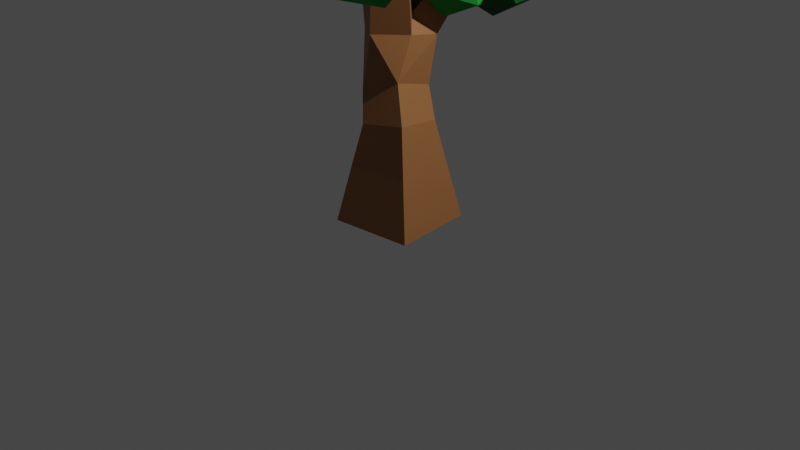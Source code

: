 # Source: LeafyTree2.blend  (saved by Blender 3.5.10; exported with 4.5.12 LTS)
import bpy
from mathutils import Matrix  # noqa: F401  (used for matrix-valued properties, if any)

bpy.ops.wm.read_factory_settings(use_empty=True)
scene = bpy.context.scene
scene.name = 'Scene'

# ---- collections
col_collection = bpy.data.collections.new('Collection'); scene.collection.children.link(col_collection)

# ---- materials (node trees are filled in below, after node groups)
mat_bark1 = bpy.data.materials.new('Bark1')
mat_bark1.use_transparent_shadow = False
mat_blue_spruce_001 = bpy.data.materials.new('Blue Spruce.001')
mat_blue_spruce_001.use_transparent_shadow = False
mat_pines = bpy.data.materials.new('Pines')
mat_pines.use_transparent_shadow = False
mat_dark_pine = bpy.data.materials.new('Dark Pine')
mat_dark_pine.use_transparent_shadow = False

# ---- material node trees
mat_bark1.use_nodes = True; mat_bark1.node_tree.nodes.clear()
_N = mat_bark1.node_tree.nodes; _L = mat_bark1.node_tree.links
n0 = _N.new('ShaderNodeBsdfPrincipled'); n0.name = 'Principled BSDF'; n0.location = (10, 300)
n0.distribution = 'GGX'
n0.subsurface_method = 'RANDOM_WALK_SKIN'
n0.inputs[0].default_value = (0.3032, 0.1254, 0.0419, 1.0)
n0.inputs[3].default_value = 1.45
n0.inputs[27].default_value = (0.0, 0.0, 0.0, 1.0)
n0.inputs[28].default_value = 1.0
n1 = _N.new('ShaderNodeOutputMaterial'); n1.name = 'Material Output'; n1.location = (300, 300)
_L.new(n0.outputs[0], n1.inputs[0])
n1.is_active_output = True
mat_blue_spruce_001.use_nodes = True; mat_blue_spruce_001.node_tree.nodes.clear()
_N = mat_blue_spruce_001.node_tree.nodes; _L = mat_blue_spruce_001.node_tree.links
n0 = _N.new('ShaderNodeBsdfPrincipled'); n0.name = 'Principled BSDF'; n0.location = (10, 300)
n0.distribution = 'GGX'
n0.subsurface_method = 'RANDOM_WALK_SKIN'
n0.inputs[0].default_value = (0.1839, 0.42, 0.1697, 1.0)
n0.inputs[2].default_value = 1.0
n0.inputs[3].default_value = 1.45
n0.inputs[27].default_value = (0.0, 0.0, 0.0, 1.0)
n0.inputs[28].default_value = 1.0
n1 = _N.new('ShaderNodeOutputMaterial'); n1.name = 'Material Output'; n1.location = (300, 300)
_L.new(n0.outputs[0], n1.inputs[0])
n1.is_active_output = True
mat_pines.use_nodes = True; mat_pines.node_tree.nodes.clear()
_N = mat_pines.node_tree.nodes; _L = mat_pines.node_tree.links
n0 = _N.new('ShaderNodeBsdfPrincipled'); n0.name = 'Principled BSDF'; n0.location = (10, 300)
n0.distribution = 'GGX'
n0.subsurface_method = 'RANDOM_WALK_SKIN'
n0.inputs[0].default_value = (0.00867, 0.2994, 0.03338, 1.0)
n0.inputs[2].default_value = 1.0
n0.inputs[3].default_value = 1.45
n0.inputs[27].default_value = (0.0, 0.0, 0.0, 1.0)
n0.inputs[28].default_value = 1.0
n1 = _N.new('ShaderNodeOutputMaterial'); n1.name = 'Material Output'; n1.location = (300, 300)
_L.new(n0.outputs[0], n1.inputs[0])
n1.is_active_output = True
mat_dark_pine.use_nodes = True; mat_dark_pine.node_tree.nodes.clear()
_N = mat_dark_pine.node_tree.nodes; _L = mat_dark_pine.node_tree.links
n0 = _N.new('ShaderNodeBsdfPrincipled'); n0.name = 'Principled BSDF'; n0.location = (10, 300)
n0.distribution = 'GGX'
n0.subsurface_method = 'RANDOM_WALK_SKIN'
n0.inputs[0].default_value = (0.0, 0.08898, 0.0088, 1.0)
n0.inputs[2].default_value = 1.0
n0.inputs[3].default_value = 1.45
n0.inputs[27].default_value = (0.0, 0.0, 0.0, 1.0)
n0.inputs[28].default_value = 1.0
n1 = _N.new('ShaderNodeOutputMaterial'); n1.name = 'Material Output'; n1.location = (300, 300)
_L.new(n0.outputs[0], n1.inputs[0])
n1.is_active_output = True

# ---- world
world_world = bpy.data.worlds.new('World'); scene.world = world_world
world_world.use_nodes = True; world_world.node_tree.nodes.clear()
_N = world_world.node_tree.nodes; _L = world_world.node_tree.links
n0 = _N.new('ShaderNodeOutputWorld'); n0.name = 'World Output'; n0.location = (300, 300)
n1 = _N.new('ShaderNodeBackground'); n1.name = 'Background'; n1.location = (10, 300)
n1.inputs[0].default_value = (0.05088, 0.05088, 0.05088, 1.0)
_L.new(n1.outputs[0], n0.inputs[0])
n0.is_active_output = True
world_world.color = (0.05088, 0.05088, 0.05088)
world_world.use_sun_shadow = False
world_world.sun_shadow_jitter_overblur = 0.0

# ---- cameras
cam_camera = bpy.data.cameras.new('Camera')
cam_camera.clip_end = 100.0
cam_camera.ortho_scale = 7.314

# ---- lights
light_light = bpy.data.lights.new('Light', 'POINT')
light_light.transmission_factor = 0.0
light_light.energy = 1000.0
light_light.shadow_soft_size = 0.1
light_light.shadow_maximum_resolution = 0.006
light_light.use_absolute_resolution = True

# ---- meshes
me_plane_003 = bpy.data.meshes.new('Plane.003')
me_plane_003.from_pydata([(-0.5439, -0.1858, -0.0005808), (-0.2136, 0.5626, -0.0005808), (0.5348, 0.2322, 0.003224), (0.2044, -0.5162, 0.003224), (-0.3096, -0.0928, 0.9398), (-0.1214, 0.3194, 0.8779), (0.2924, 0.1427, 0.9599), (0.1042, -0.2695, 1.022), (-0.6384, 0.87, 2.115), (-0.5194, 0.9367, 2.107), (-0.4817, 0.8846, 2.227), (-0.6007, 0.818, 2.236), (-0.9006, 1.644, 2.344), (-0.8561, 1.663, 2.339), (-0.8474, 1.655, 2.386), (-0.8919, 1.635, 2.391), (0.1681, -0.9007, 3.463), (0.0147, -0.9163, 3.456), (0.002215, -0.8566, 3.598), (0.1556, -0.841, 3.605), (0.1327, -1.666, 3.513), (0.07628, -1.671, 3.509), (0.07362, -1.684, 3.564), (0.1301, -1.679, 3.568), (0.1932, -2.083, 3.328), (0.1771, -2.085, 3.326), (0.1769, -2.093, 3.341), (0.193, -2.09, 3.343), (0.5963, 0.6485, 2.468), (0.6552, 0.5499, 2.478), (0.6079, 0.5319, 2.581), (0.549, 0.6305, 2.572), (1.064, 0.9997, 2.467), (1.121, 0.9416, 2.474), (1.138, 0.9678, 2.549), (1.081, 1.026, 2.542), (1.14, 1.077, 2.371), (1.195, 1.029, 2.374), (1.225, 1.067, 2.428), (1.17, 1.115, 2.425), (0.2117, -0.05691, 3.275), (0.24, -0.1214, 3.286), (0.197, -0.1309, 3.342), (0.1686, -0.06642, 3.331), (0.5502, 0.1707, 3.364), (0.5643, 0.1563, 3.369), (0.5653, 0.1634, 3.388), (0.5512, 0.1778, 3.384), (0.6269, 0.2491, 3.276), (0.6399, 0.2394, 3.278), (0.6448, 0.2488, 3.29), (0.6318, 0.2585, 3.288), (-0.4077, -0.1311, 0.5525), (-0.1622, 0.4251, 0.5525), (0.3939, 0.1796, 0.5553), (0.1484, -0.3766, 0.5553), (-0.3488, 0.03319, 1.213), (-0.1668, 0.395, 1.103), (0.2013, 0.2542, 1.248), (0.01932, -0.1076, 1.358), (-0.4734, 0.4943, 1.645), (-0.235, 0.657, 1.645), (-0.09987, 0.4699, 1.879), (-0.342, 0.3017, 1.864), (-0.5384, 0.6415, 1.828), (-0.3483, 0.7712, 1.828), (-0.2611, 0.6434, 1.998), (-0.4512, 0.5137, 1.998), (-0.5932, 0.7656, 1.982), (-0.4439, 0.8675, 1.982), (-0.3754, 0.7671, 2.116), (-0.5247, 0.6652, 2.116), (-0.6904, 1.026, 2.161), (-0.5825, 1.073, 2.149), (-0.5613, 1.053, 2.263), (-0.6692, 1.006, 2.275), (-0.7239, 1.124, 2.19), (-0.6261, 1.167, 2.179), (-0.6069, 1.149, 2.283), (-0.7047, 1.106, 2.294), (-0.7522, 1.207, 2.214), (-0.6629, 1.246, 2.205), (-0.6454, 1.229, 2.299), (-0.7346, 1.191, 2.309), (-0.7775, 1.282, 2.236), (-0.6959, 1.317, 2.228), (-0.6798, 1.302, 2.314), (-0.7615, 1.267, 2.323), (-0.8008, 1.35, 2.257), (-0.7263, 1.383, 2.249), (-0.7116, 1.369, 2.328), (-0.7862, 1.337, 2.336), (-0.8227, 1.415, 2.276), (-0.7548, 1.444, 2.268), (-0.7414, 1.432, 2.341), (-0.8094, 1.402, 2.348), (-0.8435, 1.476, 2.294), (-0.7817, 1.503, 2.287), (-0.7696, 1.491, 2.353), (-0.8313, 1.464, 2.359), (-0.8633, 1.534, 2.311), (-0.8075, 1.558, 2.305), (-0.7966, 1.548, 2.364), (-0.8523, 1.524, 2.37), (-0.8823, 1.59, 2.328), (-0.8323, 1.612, 2.322), (-0.8224, 1.602, 2.375), (-0.8724, 1.58, 2.381), (0.1052, 0.0198, 1.759), (-0.2427, -0.06142, 1.759), (0.02794, 0.3506, 1.869), (0.1111, -0.05685, 2.03), (-0.2141, -0.1328, 2.03), (-0.2862, 0.1764, 2.133), (0.03888, 0.2523, 2.133), (0.1165, -0.1278, 2.281), (-0.1875, -0.1987, 2.281), (-0.255, 0.09035, 2.377), (0.04899, 0.1613, 2.377), (0.1217, -0.1952, 2.519), (-0.1623, -0.2615, 2.519), (-0.2254, 0.00854, 2.61), (0.05861, 0.07484, 2.61), (0.1373, -0.3955, 2.864), (-0.1225, -0.4392, 2.864), (-0.1538, -0.2535, 3.048), (0.106, -0.2098, 3.048), (0.1575, -0.538, 3.016), (-0.09455, -0.581, 3.017), (-0.1253, -0.4001, 3.195), (0.1271, -0.3576, 3.195), (0.1673, -0.6968, 3.202), (-0.04974, -0.7363, 3.208), (-0.08619, -0.5628, 3.35), (0.1443, -0.5196, 3.347), (0.1654, -0.8288, 3.369), (-0.005439, -0.8582, 3.372), (-0.03683, -0.7231, 3.488), (0.1508, -0.6878, 3.487), (0.1627, -1.082, 3.468), (0.02657, -1.081, 3.461), (0.01239, -1.098, 3.601), (0.16, -1.098, 3.612), (0.163, -1.243, 3.472), (0.03283, -1.24, 3.466), (0.02262, -1.252, 3.597), (0.1573, -1.255, 3.606), (0.1586, -1.387, 3.481), (0.04229, -1.385, 3.474), (0.03455, -1.39, 3.59), (0.1521, -1.391, 3.598), (0.1502, -1.497, 3.491), (0.05404, -1.499, 3.485), (0.04811, -1.498, 3.582), (0.1443, -1.496, 3.588), (0.1414, -1.589, 3.502), (0.06574, -1.591, 3.497), (0.06108, -1.59, 3.573), (0.1367, -1.589, 3.578), (0.1434, -1.74, 3.479), (0.09507, -1.747, 3.475), (0.09439, -1.769, 3.519), (0.1427, -1.761, 3.523), (0.15, -1.785, 3.459), (0.106, -1.792, 3.455), (0.1054, -1.812, 3.495), (0.1494, -1.805, 3.499), (0.1555, -1.823, 3.442), (0.1151, -1.83, 3.439), (0.1145, -1.848, 3.476), (0.1549, -1.842, 3.479), (0.1604, -1.857, 3.428), (0.1231, -1.863, 3.424), (0.1226, -1.88, 3.458), (0.1599, -1.874, 3.462), (0.1649, -1.888, 3.414), (0.1305, -1.893, 3.411), (0.13, -1.909, 3.442), (0.1644, -1.903, 3.445), (0.169, -1.916, 3.401), (0.1373, -1.921, 3.399), (0.1369, -1.936, 3.427), (0.1686, -1.931, 3.43), (0.1729, -1.943, 3.39), (0.1437, -1.948, 3.387), (0.1433, -1.961, 3.413), (0.1725, -1.956, 3.416), (0.1766, -1.969, 3.378), (0.1499, -1.973, 3.376), (0.1495, -1.985, 3.4), (0.1763, -1.981, 3.403), (0.1802, -1.993, 3.367), (0.1557, -1.997, 3.365), (0.1554, -2.008, 3.387), (0.1799, -2.004, 3.39), (0.1836, -2.017, 3.357), (0.1613, -2.02, 3.355), (0.161, -2.03, 3.375), (0.1833, -2.027, 3.377), (0.1869, -2.04, 3.347), (0.1668, -2.043, 3.345), (0.1665, -2.052, 3.364), (0.1866, -2.049, 3.365), (0.1901, -2.062, 3.337), (0.172, -2.064, 3.336), (0.1718, -2.073, 3.352), (0.1899, -2.07, 3.354), (0.1421, 0.5433, 1.715), (0.2689, 0.2696, 1.715), (0.05269, 0.1694, 1.9), (0.2653, 0.5739, 1.915), (0.3719, 0.3438, 1.915), (0.1902, 0.2596, 2.071), (0.08361, 0.4896, 2.071), (0.3677, 0.5993, 2.081), (0.4575, 0.4056, 2.081), (0.3045, 0.3346, 2.212), (0.2147, 0.5283, 2.212), (0.4586, 0.6218, 2.229), (0.5334, 0.4603, 2.229), (0.4058, 0.4012, 2.338), (0.331, 0.5627, 2.338), (0.5417, 0.6424, 2.364), (0.6029, 0.5104, 2.364), (0.4986, 0.4621, 2.453), (0.4374, 0.5941, 2.453), (0.6661, 0.7017, 2.461), (0.7333, 0.6171, 2.474), (0.728, 0.6284, 2.582), (0.6607, 0.7131, 2.569), (0.7441, 0.7603, 2.462), (0.8081, 0.6797, 2.473), (0.803, 0.6905, 2.576), (0.739, 0.7711, 2.565), (0.8163, 0.8146, 2.462), (0.8773, 0.7377, 2.473), (0.8724, 0.748, 2.571), (0.8114, 0.8249, 2.56), (0.8849, 0.8661, 2.462), (0.9431, 0.7928, 2.473), (0.9385, 0.8027, 2.566), (0.8803, 0.876, 2.556), (0.951, 0.9158, 2.462), (1.006, 0.8459, 2.473), (1.002, 0.8553, 2.562), (0.9466, 0.9252, 2.552), (1.015, 0.9641, 2.463), (1.068, 0.8975, 2.472), (1.064, 0.9064, 2.557), (1.011, 0.973, 2.548), (1.084, 1.02, 2.439), (1.143, 0.9687, 2.442), (1.176, 1.01, 2.5), (1.117, 1.061, 2.497), (1.112, 1.049, 2.405), (1.169, 0.9992, 2.408), (1.201, 1.039, 2.463), (1.144, 1.088, 2.461), (0.1191, -0.02111, 2.966), (0.1728, -0.2015, 2.966), (0.01035, -0.2498, 3.048), (-0.04335, -0.06947, 3.048), (0.1606, -0.03267, 3.094), (0.2012, -0.1691, 3.094), (0.07837, -0.2057, 3.156), (0.03775, -0.06925, 3.156), (0.1948, -0.04219, 3.2), (0.2246, -0.1424, 3.2), (0.1344, -0.1693, 3.245), (0.1045, -0.06907, 3.245), (0.2756, -0.01374, 3.288), (0.3085, -0.06183, 3.302), (0.2931, -0.05593, 3.359), (0.2602, -0.007842, 3.346), (0.3217, 0.0173, 3.301), (0.351, -0.0256, 3.313), (0.3372, -0.02034, 3.364), (0.3079, 0.02256, 3.352), (0.3599, 0.04304, 3.311), (0.3862, 0.004444, 3.322), (0.3739, 0.009176, 3.368), (0.3475, 0.04777, 3.357), (0.3937, 0.06584, 3.32), (0.4175, 0.03106, 3.33), (0.4063, 0.03533, 3.372), (0.3826, 0.07011, 3.362), (0.4246, 0.08669, 3.329), (0.446, 0.05539, 3.338), (0.436, 0.05923, 3.375), (0.4146, 0.09052, 3.366), (0.4534, 0.1061, 3.336), (0.4726, 0.07804, 3.344), (0.4636, 0.08148, 3.378), (0.4445, 0.1095, 3.37), (0.4806, 0.1244, 3.344), (0.4977, 0.09939, 3.351), (0.4897, 0.1025, 3.381), (0.4726, 0.1274, 3.374), (0.5064, 0.1418, 3.351), (0.5215, 0.1197, 3.357), (0.5144, 0.1224, 3.383), (0.4993, 0.1445, 3.377), (0.531, 0.1584, 3.357), (0.5442, 0.1391, 3.363), (0.5381, 0.1414, 3.386), (0.5249, 0.1607, 3.381), (0.559, 0.1799, 3.353), (0.5748, 0.168, 3.356), (0.5808, 0.1796, 3.371), (0.565, 0.1915, 3.368), (0.5697, 0.1909, 3.341), (0.5851, 0.1793, 3.343), (0.591, 0.1906, 3.358), (0.5756, 0.2021, 3.355), (0.5799, 0.2012, 3.329), (0.5949, 0.19, 3.332), (0.6005, 0.2009, 3.346), (0.5856, 0.2122, 3.343), (0.5897, 0.2112, 3.318), (0.6043, 0.2003, 3.32), (0.6098, 0.2109, 3.334), (0.5952, 0.2219, 3.332), (0.5993, 0.221, 3.307), (0.6134, 0.2104, 3.309), (0.6188, 0.2207, 3.323), (0.6047, 0.2313, 3.32), (0.6087, 0.2305, 3.296), (0.6224, 0.2202, 3.299), (0.6276, 0.2302, 3.312), (0.6139, 0.2405, 3.309), (0.6179, 0.2399, 3.286), (0.6312, 0.2298, 3.288), (0.6363, 0.2396, 3.301), (0.6229, 0.2496, 3.299), (0.1052, 0.0198, 1.759), (-0.2427, -0.06142, 1.759), (-0.342, 0.3017, 1.864), (0.02794, 0.3506, 1.869), (0.106, -0.2098, 3.048), (-0.1538, -0.2535, 3.048), (-0.1225, -0.4392, 2.864), (0.1373, -0.3955, 2.864), (-0.09987, 0.4699, 1.879), (0.05269, 0.1694, 1.9), (0.2689, 0.2696, 1.715), (0.1421, 0.5433, 1.715), (-0.04335, -0.06947, 3.048), (0.01035, -0.2498, 3.048), (0.1728, -0.2015, 2.966), (0.1191, -0.02111, 2.966), (-0.6331, 1.648, 2.518), (-1.072, 1.784, 2.488), (-0.9586, 1.432, 2.763), (-0.6286, 1.188, 2.553), (-0.5385, 1.39, 2.148), (-0.8128, 1.758, 2.108), (-1.34, 1.409, 2.504), (-1.065, 1.04, 2.544), (-0.8055, 1.014, 2.164), (-0.9194, 1.366, 1.889), (-1.249, 1.61, 2.099), (-1.245, 1.151, 2.134), (-0.03154, -1.751, 3.296), (-0.1066, -1.423, 3.243), (0.2165, -1.53, 3.221), (0.2655, -1.766, 3.462), (-0.02725, -1.806, 3.632), (-0.2572, -1.594, 3.496), (0.1441, -1.235, 3.376), (0.3741, -1.447, 3.512), (0.2235, -1.617, 3.766), (-0.09963, -1.511, 3.787), (-0.1487, -1.274, 3.546), (0.1484, -1.289, 3.713), (-0.112, -2.311, 3.097), (-0.1713, -2.191, 3.538), (-0.4417, -2.01, 3.212), (-0.1832, -1.936, 2.837), (0.2468, -2.073, 2.932), (0.2542, -2.23, 3.365), (-0.2792, -1.743, 3.551), (-0.2866, -1.586, 3.118), (0.139, -1.625, 2.945), (0.4093, -1.806, 3.271), (0.1508, -1.88, 3.646), (0.07961, -1.505, 3.386), (0.4664, -1.349, 2.657), (0.407, -1.23, 3.098), (0.1367, -1.048, 2.772), (0.3951, -0.9749, 2.398), (0.8252, -1.111, 2.492), (0.8325, -1.269, 2.925), (0.2991, -0.7818, 3.112), (0.2918, -0.6243, 2.678), (0.7173, -0.6633, 2.505), (0.9876, -0.845, 2.832), (0.7292, -0.9182, 3.206), (0.658, -0.544, 2.947), (0.05624, -1.556, 3.099), (0.2805, -1.79, 3.649), (-0.03397, -1.235, 3.643), (0.128, -0.9216, 3.111), (0.5425, -1.284, 2.788), (0.6368, -1.82, 3.12), (0.4908, -1.3, 4.001), (0.3965, -0.7638, 3.668), (0.7528, -0.7943, 3.139), (1.067, -1.35, 3.145), (0.9054, -1.663, 3.677), (0.9771, -1.028, 3.689), (0.549, -0.5053, 2.781), (0.3102, -1.227, 2.958), (0.1652, -0.93, 2.251), (0.0008698, -0.1718, 2.337), (0.04434, -0.0005161, 3.097), (0.2355, -0.6528, 3.481), (-0.3854, -1.34, 2.622), (-0.5766, -0.6876, 2.239), (-0.6513, -0.1132, 2.762), (-0.5063, -0.4104, 3.469), (-0.342, -1.169, 3.383), (-0.8901, -0.8351, 2.938), (-0.1509, -1.506, 3.397), (-0.2103, -1.387, 3.838), (-0.4806, -1.205, 3.512), (-0.2222, -1.132, 3.137), (0.2079, -1.268, 3.232), (0.2152, -1.426, 3.665), (-0.3182, -0.9388, 3.851), (-0.3255, -0.7813, 3.418), (0.1, -0.8203, 3.245), (0.3703, -1.002, 3.571), (0.1119, -1.075, 3.946), (0.04067, -0.701, 3.686), (-0.3107, -1.073, 3.759), (0.04578, -0.5949, 3.882), (-0.4574, -0.5214, 3.547), (-0.5193, -1.011, 3.191), (-0.05426, -1.387, 3.305), (0.2949, -1.13, 3.733), (0.05754, -0.2375, 3.389), (-0.2917, -0.4947, 2.962), (-0.0425, -1.03, 2.812), (0.4607, -1.103, 3.147), (0.5225, -0.6135, 3.504), (0.314, -0.5516, 2.935), (0.1291, -0.3542, 3.058), (0.06981, -0.2349, 3.499), (-0.2005, -0.0532, 3.173), (0.05793, 0.02004, 2.798), (0.488, -0.1164, 2.893), (0.4953, -0.2739, 3.326), (-0.03808, 0.2132, 3.512), (-0.04542, 0.3707, 3.079), (0.3801, 0.3317, 2.906), (0.6504, 0.15, 3.233), (0.392, 0.07675, 3.607), (0.3208, 0.451, 3.348), (0.4635, 0.3157, 3.39), (0.4479, 0.1312, 3.507), (0.6177, 0.2661, 3.538), (0.6748, 0.3481, 3.343), (0.5403, 0.2639, 3.192), (0.4001, 0.1299, 3.294), (0.6496, 0.04949, 3.532), (0.7898, 0.1835, 3.431), (0.742, 0.1822, 3.217), (0.5722, 0.04735, 3.186), (0.5151, -0.03468, 3.381), (0.7264, -0.00233, 3.334), (-0.5303, 0.7671, 2.902), (-0.389, 0.9092, 2.327), (-0.6279, 0.3642, 2.456), (-0.3977, 0.1792, 2.989), (-0.01659, 0.6099, 3.189), (-0.01122, 1.061, 2.78), (-0.1692, 0.409, 2.058), (-0.1745, -0.04215, 2.467), (0.2033, 0.1097, 2.92), (0.4422, 0.6547, 2.791), (0.212, 0.8397, 2.258), (0.3445, 0.2517, 2.345), (-0.4578, -0.1471, 3.256), (-0.3397, -0.4547, 2.934), (-0.02111, -0.2913, 3.224), (-0.1118, 0.1545, 3.299), (-0.4864, 0.2666, 3.055), (-0.6273, -0.11, 2.829), (0.07932, -0.3433, 2.777), (0.2202, 0.03328, 3.003), (-0.06739, 0.378, 2.898), (-0.386, 0.2146, 2.608), (-0.2953, -0.2312, 2.533), (0.05071, 0.07038, 2.576), (0.4869, 0.5029, 2.668), (0.1094, 0.6872, 2.478), (0.131, 0.233, 2.554), (0.5622, 0.09441, 2.468), (0.8071, 0.463, 2.339), (0.5273, 0.8293, 2.345), (-0.04865, 0.3926, 2.161), (0.2311, 0.02621, 2.154), (0.649, 0.1683, 2.021), (0.6275, 0.6225, 1.945), (0.1963, 0.7611, 2.031), (0.2715, 0.3526, 1.831), (0.6738, 0.3551, 2.855), (0.7623, 0.1246, 2.614), (1.001, 0.2471, 2.831), (0.9331, 0.5811, 2.887), (0.6523, 0.6651, 2.704), (0.5468, 0.3829, 2.535), (1.076, 0.2081, 2.496), (1.182, 0.4903, 2.665), (0.9663, 0.7486, 2.587), (0.7276, 0.6261, 2.369), (0.7955, 0.2921, 2.313), (1.055, 0.5181, 2.345), (0.7006, 0.1497, 2.582), (0.2549, 0.5568, 2.662), (0.3529, 0.317, 2.111), (0.954, 0.2526, 2.038), (1.227, 0.4526, 2.544), (0.7954, 0.6406, 2.929), (0.2329, 0.9113, 2.167), (0.665, 0.7232, 1.781), (1.205, 0.807, 2.049), (1.107, 1.047, 2.6), (0.5063, 1.111, 2.673), (0.7598, 1.214, 2.129), (0.9781, 1.223, 2.464), (0.9993, 1.034, 2.573), (1.102, 1.214, 2.645), (1.171, 1.326, 2.47), (1.111, 1.216, 2.29), (1.005, 1.036, 2.354), (1.205, 1.021, 2.646), (1.311, 1.201, 2.582), (1.317, 1.203, 2.363), (1.215, 1.023, 2.292), (1.146, 0.9106, 2.466), (1.338, 1.014, 2.472), (0.2767, 1.258, 3.224), (0.0007004, 1.954, 3.004), (-0.2507, 1.305, 2.651), (0.3542, 0.8158, 2.586), (0.9795, 1.163, 2.899), (0.761, 1.866, 3.157), (-0.09237, 1.942, 2.229), (0.1261, 1.239, 1.971), (0.8864, 1.151, 2.124), (1.138, 1.8, 2.477), (0.5329, 2.289, 2.542), (0.6104, 1.847, 1.903), (-0.9347, 1.058, 2.508), (-1.012, 0.6307, 2.352), (-0.7823, 0.6943, 2.747), (-0.5148, 1.067, 2.698), (-0.5789, 1.233, 2.273), (-0.886, 0.9636, 2.059), (-0.6395, 0.3755, 2.446), (-0.3323, 0.6448, 2.66), (-0.2066, 0.9777, 2.367), (-0.436, 0.9141, 1.972), (-0.7036, 0.5419, 2.021), (-0.2837, 0.5506, 2.211), (-0.7432, 0.9116, 2.041), (-0.2709, 0.5093, 1.922), (-0.5598, 0.4997, 2.484), (-0.6955, 1.096, 2.644), (-0.4905, 1.474, 2.181), (-0.2281, 1.111, 1.735), (0.06875, 0.4447, 2.451), (-0.1937, 0.807, 2.897), (-0.1509, 1.409, 2.71), (0.138, 1.419, 2.148), (0.2738, 0.8227, 1.988), (0.3215, 1.007, 2.59)], [], [(260, 125, 124), (209, 343, 342, 110), (53, 54, 2, 1), (52, 53, 1, 0), (108, 109, 59), (109, 56, 59), (51, 50, 49, 48), (39, 38, 37, 36), (27, 26, 25, 24), (61, 207, 57), (207, 58, 57), (207, 208, 58), (126, 347, 346, 261), (261, 346, 349, 258), (209, 108, 208), (209, 109, 108), (260, 338, 341, 123), (110, 342, 345, 207), (120, 123, 124), (207, 345, 344, 208), (62, 207, 61), (62, 110, 207), (62, 209, 110), (62, 63, 209), (208, 344, 343, 209), (60, 61, 57, 56), (125, 261, 121), (261, 122, 121), (63, 60, 56, 109), (119, 123, 120), (123, 341, 340, 124), (124, 340, 339, 338, 260), (209, 334, 335, 109), (126, 125, 260), (126, 261, 125), (109, 335, 336, 63), (15, 14, 13, 12), (258, 122, 261), (63, 336, 337, 334, 209), (0, 1, 2, 3), (208, 108, 59, 58), (125, 121, 120, 124), (122, 259, 123, 119), (258, 126, 259, 122), (126, 260, 123, 259), (54, 55, 3, 2), (55, 52, 0, 3), (4, 5, 53, 52), (5, 6, 54, 53), (6, 7, 55, 54), (7, 4, 52, 55), (56, 57, 5, 4), (57, 58, 6, 5), (58, 59, 7, 6), (59, 56, 4, 7), (64, 65, 61, 60), (65, 66, 62, 61), (66, 67, 63, 62), (67, 64, 60, 63), (68, 69, 65, 64), (69, 70, 66, 65), (70, 71, 67, 66), (71, 68, 64, 67), (8, 9, 69, 68), (9, 10, 70, 69), (10, 11, 71, 70), (11, 8, 68, 71), (72, 73, 9, 8), (73, 74, 10, 9), (74, 75, 11, 10), (75, 72, 8, 11), (76, 77, 73, 72), (77, 78, 74, 73), (78, 79, 75, 74), (79, 76, 72, 75), (80, 81, 77, 76), (81, 82, 78, 77), (82, 83, 79, 78), (83, 80, 76, 79), (84, 85, 81, 80), (85, 86, 82, 81), (86, 87, 83, 82), (87, 84, 80, 83), (88, 89, 85, 84), (89, 90, 86, 85), (90, 91, 87, 86), (91, 88, 84, 87), (92, 93, 89, 88), (93, 94, 90, 89), (94, 95, 91, 90), (95, 92, 88, 91), (96, 97, 93, 92), (97, 98, 94, 93), (98, 99, 95, 94), (99, 96, 92, 95), (100, 101, 97, 96), (101, 102, 98, 97), (102, 103, 99, 98), (103, 100, 96, 99), (104, 105, 101, 100), (105, 106, 102, 101), (106, 107, 103, 102), (107, 104, 100, 103), (12, 13, 105, 104), (13, 14, 106, 105), (14, 15, 107, 106), (15, 12, 104, 107), (111, 112, 335, 334), (112, 113, 336, 335), (113, 114, 337, 336), (114, 111, 334, 337), (115, 116, 112, 111), (116, 117, 113, 112), (117, 118, 114, 113), (118, 115, 111, 114), (119, 120, 116, 115), (120, 121, 117, 116), (121, 122, 118, 117), (122, 119, 115, 118), (127, 128, 340, 341), (128, 129, 339, 340), (129, 130, 338, 339), (130, 127, 341, 338), (131, 132, 128, 127), (132, 133, 129, 128), (133, 134, 130, 129), (134, 131, 127, 130), (135, 136, 132, 131), (136, 137, 133, 132), (137, 138, 134, 133), (138, 135, 131, 134), (16, 17, 136, 135), (17, 18, 137, 136), (18, 19, 138, 137), (19, 16, 135, 138), (139, 140, 17, 16), (140, 141, 18, 17), (141, 142, 19, 18), (142, 139, 16, 19), (143, 144, 140, 139), (144, 145, 141, 140), (145, 146, 142, 141), (146, 143, 139, 142), (147, 148, 144, 143), (148, 149, 145, 144), (149, 150, 146, 145), (150, 147, 143, 146), (151, 152, 148, 147), (152, 153, 149, 148), (153, 154, 150, 149), (154, 151, 147, 150), (155, 156, 152, 151), (156, 157, 153, 152), (157, 158, 154, 153), (158, 155, 151, 154), (20, 21, 156, 155), (21, 22, 157, 156), (22, 23, 158, 157), (23, 20, 155, 158), (159, 160, 21, 20), (160, 161, 22, 21), (161, 162, 23, 22), (162, 159, 20, 23), (163, 164, 160, 159), (164, 165, 161, 160), (165, 166, 162, 161), (166, 163, 159, 162), (167, 168, 164, 163), (168, 169, 165, 164), (169, 170, 166, 165), (170, 167, 163, 166), (171, 172, 168, 167), (172, 173, 169, 168), (173, 174, 170, 169), (174, 171, 167, 170), (175, 176, 172, 171), (176, 177, 173, 172), (177, 178, 174, 173), (178, 175, 171, 174), (179, 180, 176, 175), (180, 181, 177, 176), (181, 182, 178, 177), (182, 179, 175, 178), (183, 184, 180, 179), (184, 185, 181, 180), (185, 186, 182, 181), (186, 183, 179, 182), (187, 188, 184, 183), (188, 189, 185, 184), (189, 190, 186, 185), (190, 187, 183, 186), (191, 192, 188, 187), (192, 193, 189, 188), (193, 194, 190, 189), (194, 191, 187, 190), (195, 196, 192, 191), (196, 197, 193, 192), (197, 198, 194, 193), (198, 195, 191, 194), (199, 200, 196, 195), (200, 201, 197, 196), (201, 202, 198, 197), (202, 199, 195, 198), (203, 204, 200, 199), (204, 205, 201, 200), (205, 206, 202, 201), (206, 203, 199, 202), (24, 25, 204, 203), (25, 26, 205, 204), (26, 27, 206, 205), (27, 24, 203, 206), (210, 211, 344, 345), (211, 212, 343, 344), (212, 213, 342, 343), (213, 210, 345, 342), (214, 215, 211, 210), (215, 216, 212, 211), (216, 217, 213, 212), (217, 214, 210, 213), (218, 219, 215, 214), (219, 220, 216, 215), (220, 221, 217, 216), (221, 218, 214, 217), (222, 223, 219, 218), (223, 224, 220, 219), (224, 225, 221, 220), (225, 222, 218, 221), (28, 29, 223, 222), (29, 30, 224, 223), (30, 31, 225, 224), (31, 28, 222, 225), (226, 227, 29, 28), (227, 228, 30, 29), (228, 229, 31, 30), (229, 226, 28, 31), (230, 231, 227, 226), (231, 232, 228, 227), (232, 233, 229, 228), (233, 230, 226, 229), (234, 235, 231, 230), (235, 236, 232, 231), (236, 237, 233, 232), (237, 234, 230, 233), (238, 239, 235, 234), (239, 240, 236, 235), (240, 241, 237, 236), (241, 238, 234, 237), (242, 243, 239, 238), (243, 244, 240, 239), (244, 245, 241, 240), (245, 242, 238, 241), (246, 247, 243, 242), (247, 248, 244, 243), (248, 249, 245, 244), (249, 246, 242, 245), (32, 33, 247, 246), (33, 34, 248, 247), (34, 35, 249, 248), (35, 32, 246, 249), (250, 251, 33, 32), (251, 252, 34, 33), (252, 253, 35, 34), (253, 250, 32, 35), (254, 255, 251, 250), (255, 256, 252, 251), (256, 257, 253, 252), (257, 254, 250, 253), (36, 37, 255, 254), (37, 38, 256, 255), (38, 39, 257, 256), (39, 36, 254, 257), (264, 265, 346, 347), (265, 262, 349, 346), (266, 267, 263, 262), (267, 268, 264, 263), (268, 269, 265, 264), (269, 266, 262, 265), (40, 41, 267, 266), (41, 42, 268, 267), (42, 43, 269, 268), (43, 40, 266, 269), (270, 271, 41, 40), (271, 272, 42, 41), (272, 273, 43, 42), (273, 270, 40, 43), (274, 275, 271, 270), (275, 276, 272, 271), (276, 277, 273, 272), (277, 274, 270, 273), (278, 279, 275, 274), (279, 280, 276, 275), (280, 281, 277, 276), (281, 278, 274, 277), (282, 283, 279, 278), (283, 284, 280, 279), (284, 285, 281, 280), (285, 282, 278, 281), (286, 287, 283, 282), (287, 288, 284, 283), (288, 289, 285, 284), (289, 286, 282, 285), (290, 291, 287, 286), (291, 292, 288, 287), (292, 293, 289, 288), (293, 290, 286, 289), (294, 295, 291, 290), (295, 296, 292, 291), (296, 297, 293, 292), (297, 294, 290, 293), (298, 299, 295, 294), (299, 300, 296, 295), (300, 301, 297, 296), (301, 298, 294, 297), (302, 303, 299, 298), (303, 304, 300, 299), (304, 305, 301, 300), (305, 302, 298, 301), (44, 45, 303, 302), (45, 46, 304, 303), (46, 47, 305, 304), (47, 44, 302, 305), (306, 307, 45, 44), (307, 308, 46, 45), (308, 309, 47, 46), (309, 306, 44, 47), (310, 311, 307, 306), (311, 312, 308, 307), (312, 313, 309, 308), (313, 310, 306, 309), (314, 315, 311, 310), (315, 316, 312, 311), (316, 317, 313, 312), (317, 314, 310, 313), (318, 319, 315, 314), (319, 320, 316, 315), (320, 321, 317, 316), (321, 318, 314, 317), (322, 323, 319, 318), (323, 324, 320, 319), (324, 325, 321, 320), (325, 322, 318, 321), (326, 327, 323, 322), (327, 328, 324, 323), (328, 329, 325, 324), (329, 326, 322, 325), (330, 331, 327, 326), (331, 332, 328, 327), (332, 333, 329, 328), (333, 330, 326, 329), (48, 49, 331, 330), (49, 50, 332, 331), (50, 51, 333, 332), (51, 48, 330, 333), (348, 349, 262, 263), (264, 260, 338, 348, 263), (350, 351, 352), (351, 350, 355), (350, 352, 353), (350, 353, 354), (350, 354, 355), (351, 355, 360), (352, 351, 356), (353, 352, 357), (354, 353, 358), (355, 354, 359), (351, 360, 356), (352, 356, 357), (353, 357, 358), (354, 358, 359), (355, 359, 360), (356, 360, 361), (357, 356, 361), (358, 357, 361), (359, 358, 361), (360, 359, 361), (362, 363, 364), (363, 362, 367), (362, 364, 365), (362, 365, 366), (362, 366, 367), (363, 367, 372), (364, 363, 368), (365, 364, 369), (366, 365, 370), (367, 366, 371), (363, 372, 368), (364, 368, 369), (365, 369, 370), (366, 370, 371), (367, 371, 372), (368, 372, 373), (369, 368, 373), (370, 369, 373), (371, 370, 373), (372, 371, 373), (374, 375, 376), (375, 374, 379), (374, 376, 377), (374, 377, 378), (374, 378, 379), (375, 379, 384), (376, 375, 380), (377, 376, 381), (378, 377, 382), (379, 378, 383), (375, 384, 380), (376, 380, 381), (377, 381, 382), (378, 382, 383), (379, 383, 384), (380, 384, 385), (381, 380, 385), (382, 381, 385), (383, 382, 385), (384, 383, 385), (386, 387, 388), (387, 386, 391), (386, 388, 389), (386, 389, 390), (386, 390, 391), (387, 391, 396), (388, 387, 392), (389, 388, 393), (390, 389, 394), (391, 390, 395), (387, 396, 392), (388, 392, 393), (389, 393, 394), (390, 394, 395), (391, 395, 396), (392, 396, 397), (393, 392, 397), (394, 393, 397), (395, 394, 397), (396, 395, 397), (398, 399, 400), (399, 398, 403), (398, 400, 401), (398, 401, 402), (398, 402, 403), (399, 403, 408), (400, 399, 404), (401, 400, 405), (402, 401, 406), (403, 402, 407), (399, 408, 404), (400, 404, 405), (401, 405, 406), (402, 406, 407), (403, 407, 408), (404, 408, 409), (405, 404, 409), (406, 405, 409), (407, 406, 409), (408, 407, 409), (410, 411, 412), (411, 410, 415), (410, 412, 413), (410, 413, 414), (410, 414, 415), (411, 415, 420), (412, 411, 416), (413, 412, 417), (414, 413, 418), (415, 414, 419), (411, 420, 416), (412, 416, 417), (413, 417, 418), (414, 418, 419), (415, 419, 420), (416, 420, 421), (417, 416, 421), (418, 417, 421), (419, 418, 421), (420, 419, 421), (422, 423, 424), (423, 422, 427), (422, 424, 425), (422, 425, 426), (422, 426, 427), (423, 427, 432), (424, 423, 428), (425, 424, 429), (426, 425, 430), (427, 426, 431), (423, 432, 428), (424, 428, 429), (425, 429, 430), (426, 430, 431), (427, 431, 432), (428, 432, 433), (429, 428, 433), (430, 429, 433), (431, 430, 433), (432, 431, 433), (434, 435, 436), (435, 434, 439), (434, 436, 437), (434, 437, 438), (434, 438, 439), (435, 439, 444), (436, 435, 440), (437, 436, 441), (438, 437, 442), (439, 438, 443), (435, 444, 440), (436, 440, 441), (437, 441, 442), (438, 442, 443), (439, 443, 444), (440, 444, 445), (441, 440, 445), (442, 441, 445), (443, 442, 445), (444, 443, 445), (446, 447, 448), (447, 446, 451), (446, 448, 449), (446, 449, 450), (446, 450, 451), (447, 451, 456), (448, 447, 452), (449, 448, 453), (450, 449, 454), (451, 450, 455), (447, 456, 452), (448, 452, 453), (449, 453, 454), (450, 454, 455), (451, 455, 456), (452, 456, 457), (453, 452, 457), (454, 453, 457), (455, 454, 457), (456, 455, 457), (458, 459, 460), (459, 458, 463), (458, 460, 461), (458, 461, 462), (458, 462, 463), (459, 463, 468), (460, 459, 464), (461, 460, 465), (462, 461, 466), (463, 462, 467), (459, 468, 464), (460, 464, 465), (461, 465, 466), (462, 466, 467), (463, 467, 468), (464, 468, 469), (465, 464, 469), (466, 465, 469), (467, 466, 469), (468, 467, 469), (470, 471, 472), (471, 470, 475), (470, 472, 473), (470, 473, 474), (470, 474, 475), (471, 475, 480), (472, 471, 476), (473, 472, 477), (474, 473, 478), (475, 474, 479), (471, 480, 476), (472, 476, 477), (473, 477, 478), (474, 478, 479), (475, 479, 480), (476, 480, 481), (477, 476, 481), (478, 477, 481), (479, 478, 481), (480, 479, 481), (482, 483, 484), (483, 482, 487), (482, 484, 485), (482, 485, 486), (482, 486, 487), (483, 487, 492), (484, 483, 488), (485, 484, 489), (486, 485, 490), (487, 486, 491), (483, 492, 488), (484, 488, 489), (485, 489, 490), (486, 490, 491), (487, 491, 492), (488, 492, 493), (489, 488, 493), (490, 489, 493), (491, 490, 493), (492, 491, 493), (494, 495, 496), (495, 494, 499), (494, 496, 497), (494, 497, 498), (494, 498, 499), (495, 499, 504), (496, 495, 500), (497, 496, 501), (498, 497, 502), (499, 498, 503), (495, 504, 500), (496, 500, 501), (497, 501, 502), (498, 502, 503), (499, 503, 504), (500, 504, 505), (501, 500, 505), (502, 501, 505), (503, 502, 505), (504, 503, 505), (506, 507, 508), (507, 506, 511), (506, 508, 509), (506, 509, 510), (506, 510, 511), (507, 511, 516), (508, 507, 512), (509, 508, 513), (510, 509, 514), (511, 510, 515), (507, 516, 512), (508, 512, 513), (509, 513, 514), (510, 514, 515), (511, 515, 516), (512, 516, 517), (513, 512, 517), (514, 513, 517), (515, 514, 517), (516, 515, 517), (518, 519, 520), (519, 518, 523), (518, 520, 521), (518, 521, 522), (518, 522, 523), (519, 523, 528), (520, 519, 524), (521, 520, 525), (522, 521, 526), (523, 522, 527), (519, 528, 524), (520, 524, 525), (521, 525, 526), (522, 526, 527), (523, 527, 528), (524, 528, 529), (525, 524, 529), (526, 525, 529), (527, 526, 529), (528, 527, 529), (530, 531, 532), (531, 530, 535), (530, 532, 533), (530, 533, 534), (530, 534, 535), (531, 535, 540), (532, 531, 536), (533, 532, 537), (534, 533, 538), (535, 534, 539), (531, 540, 536), (532, 536, 537), (533, 537, 538), (534, 538, 539), (535, 539, 540), (536, 540, 541), (537, 536, 541), (538, 537, 541), (539, 538, 541), (540, 539, 541), (542, 543, 544), (543, 542, 547), (542, 544, 545), (542, 545, 546), (542, 546, 547), (543, 547, 552), (544, 543, 548), (545, 544, 549), (546, 545, 550), (547, 546, 551), (543, 552, 548), (544, 548, 549), (545, 549, 550), (546, 550, 551), (547, 551, 552), (548, 552, 553), (549, 548, 553), (550, 549, 553), (551, 550, 553), (552, 551, 553), (554, 555, 556), (555, 554, 559), (554, 556, 557), (554, 557, 558), (554, 558, 559), (555, 559, 564), (556, 555, 560), (557, 556, 561), (558, 557, 562), (559, 558, 563), (555, 564, 560), (556, 560, 561), (557, 561, 562), (558, 562, 563), (559, 563, 564), (560, 564, 565), (561, 560, 565), (562, 561, 565), (563, 562, 565), (564, 563, 565), (566, 567, 568), (567, 566, 571), (566, 568, 569), (566, 569, 570), (566, 570, 571), (567, 571, 576), (568, 567, 572), (569, 568, 573), (570, 569, 574), (571, 570, 575), (567, 576, 572), (568, 572, 573), (569, 573, 574), (570, 574, 575), (571, 575, 576), (572, 576, 577), (573, 572, 577), (574, 573, 577), (575, 574, 577), (576, 575, 577)])
me_plane_003.polygons.foreach_set('material_index', [0, 0, 0, 0, 0, 0, 0, 0, 0, 0, 0, 0, 0, 0, 0, 0, 0, 0, 0, 0, 0, 0, 0, 0, 0, 0, 0, 0, 0, 0, 0, 0, 0, 0, 0, 0, 0, 0, 0, 0, 0, 0, 0, 0, 0, 0, 0, 0, 0, 0, 0, 0, 0, 0, 0, 0, 0, 0, 0, 0, 0, 0, 0, 0, 0, 0, 0, 0, 0, 0, 0, 0, 0, 0, 0, 0, 0, 0, 0, 0, 0, 0, 0, 0, 0, 0, 0, 0, 0, 0, 0, 0, 0, 0, 0, 0, 0, 0, 0, 0, 0, 0, 0, 0, 0, 0, 0, 0, 0, 0, 0, 0, 0, 0, 0, 0, 0, 0, 0, 0, 0, 0, 0, 0, 0, 0, 0, 0, 0, 0, 0, 0, 0, 0, 0, 0, 0, 0, 0, 0, 0, 0, 0, 0, 0, 0, 0, 0, 0, 0, 0, 0, 0, 0, 0, 0, 0, 0, 0, 0, 0, 0, 0, 0, 0, 0, 0, 0, 0, 0, 0, 0, 0, 0, 0, 0, 0, 0, 0, 0, 0, 0, 0, 0, 0, 0, 0, 0, 0, 0, 0, 0, 0, 0, 0, 0, 0, 0, 0, 0, 0, 0, 0, 0, 0, 0, 0, 0, 0, 0, 0, 0, 0, 0, 0, 0, 0, 0, 0, 0, 0, 0, 0, 0, 0, 0, 0, 0, 0, 0, 0, 0, 0, 0, 0, 0, 0, 0, 0, 0, 0, 0, 0, 0, 0, 0, 0, 0, 0, 0, 0, 0, 0, 0, 0, 0, 0, 0, 0, 0, 0, 0, 0, 0, 0, 0, 0, 0, 0, 0, 0, 0, 0, 0, 0, 0, 0, 0, 0, 0, 0, 0, 0, 0, 0, 0, 0, 0, 0, 0, 0, 0, 0, 0, 0, 0, 0, 0, 0, 0, 0, 0, 0, 0, 0, 0, 0, 0, 0, 0, 0, 0, 0, 0, 0, 0, 0, 0, 0, 0, 0, 0, 0, 0, 0, 0, 0, 0, 0, 0, 0, 0, 0, 0, 0, 0, 0, 0, 0, 0, 0, 0, 0, 0, 0, 0, 0, 0, 0, 0, 0, 0, 0, 0, 0, 1, 1, 1, 1, 1, 1, 1, 1, 1, 1, 1, 1, 1, 1, 1, 1, 1, 1, 1, 1, 2, 2, 2, 2, 2, 2, 2, 2, 2, 2, 2, 2, 2, 2, 2, 2, 2, 2, 2, 2, 3, 3, 3, 3, 3, 3, 3, 3, 3, 3, 3, 3, 3, 3, 3, 3, 3, 3, 3, 3, 1, 1, 1, 1, 1, 1, 1, 1, 1, 1, 1, 1, 1, 1, 1, 1, 1, 1, 1, 1, 1, 1, 1, 1, 1, 1, 1, 1, 1, 1, 1, 1, 1, 1, 1, 1, 1, 1, 1, 1, 2, 2, 2, 2, 2, 2, 2, 2, 2, 2, 2, 2, 2, 2, 2, 2, 2, 2, 2, 2, 1, 1, 1, 1, 1, 1, 1, 1, 1, 1, 1, 1, 1, 1, 1, 1, 1, 1, 1, 1, 3, 3, 3, 3, 3, 3, 3, 3, 3, 3, 3, 3, 3, 3, 3, 3, 3, 3, 3, 3, 1, 1, 1, 1, 1, 1, 1, 1, 1, 1, 1, 1, 1, 1, 1, 1, 1, 1, 1, 1, 3, 3, 3, 3, 3, 3, 3, 3, 3, 3, 3, 3, 3, 3, 3, 3, 3, 3, 3, 3, 2, 2, 2, 2, 2, 2, 2, 2, 2, 2, 2, 2, 2, 2, 2, 2, 2, 2, 2, 2, 2, 2, 2, 2, 2, 2, 2, 2, 2, 2, 2, 2, 2, 2, 2, 2, 2, 2, 2, 2, 2, 2, 2, 2, 2, 2, 2, 2, 2, 2, 2, 2, 2, 2, 2, 2, 2, 2, 2, 2, 1, 1, 1, 1, 1, 1, 1, 1, 1, 1, 1, 1, 1, 1, 1, 1, 1, 1, 1, 1, 3, 3, 3, 3, 3, 3, 3, 3, 3, 3, 3, 3, 3, 3, 3, 3, 3, 3, 3, 3, 2, 2, 2, 2, 2, 2, 2, 2, 2, 2, 2, 2, 2, 2, 2, 2, 2, 2, 2, 2, 1, 1, 1, 1, 1, 1, 1, 1, 1, 1, 1, 1, 1, 1, 1, 1, 1, 1, 1, 1, 1, 1, 1, 1, 1, 1, 1, 1, 1, 1, 1, 1, 1, 1, 1, 1, 1, 1, 1, 1, 3, 3, 3, 3, 3, 3, 3, 3, 3, 3, 3, 3, 3, 3, 3, 3, 3, 3, 3, 3])
_uv = me_plane_003.uv_layers.new(name='UVMap')
_uv.uv.foreach_set('vector', [0.0, 0.0, 0.0, 0.0, 0.0, 0.0, 0.0, 0.0, 0.0, 0.0, 0.0, 0.0, 0.0, 0.0, 0.0, 0.0, 0.0, 0.0, 0.0, 0.0, 0.0, 0.0, 0.0, 0.0, 0.0, 0.0, 0.0, 0.0, 0.0, 0.0, 0.0, 0.0, 0.0, 0.0, 0.0, 0.0, 0.0, 0.0, 0.0, 0.0, 0.0, 0.0, 0.0, 0.0, 0.0, 0.0, 0.0, 0.0, 0.0, 0.0, 0.0, 0.0, 0.0, 0.0, 0.0, 0.0, 0.0, 0.0, 0.0, 0.0, 0.0, 0.0, 0.0, 0.0, 0.0, 0.0, 0.0, 0.0, 0.0, 0.0, 0.0, 0.0, 0.0, 0.0, 0.0, 0.0, 0.0, 0.0, 0.0, 0.0, 0.0, 0.0, 0.0, 0.0, 0.0, 0.0, 0.0, 0.0, 0.0, 0.0, 0.0, 0.0, 0.0, 0.0, 0.0, 0.0, 0.0, 0.0, 0.0, 0.0, 0.0, 0.0, 0.0, 0.0, 0.0, 0.0, 0.0, 0.0, 0.0, 0.0, 0.0, 0.0, 0.0, 0.0, 0.0, 0.0, 0.0, 0.0, 0.0, 0.0, 0.0, 0.0, 0.0, 0.0, 0.0, 0.0, 0.0, 0.0, 0.0, 0.0, 0.0, 0.0, 0.0, 0.0, 0.0, 0.0, 0.0, 0.0, 0.0, 0.0, 0.0, 0.0, 0.0, 0.0, 0.0, 0.0, 0.0, 0.0, 0.0, 0.0, 0.0, 0.0, 0.0, 0.0, 0.0, 0.0, 0.0, 0.0, 0.0, 0.0, 0.0, 0.0, 0.0, 0.0, 0.0, 0.0, 0.0, 0.0, 0.0, 0.0, 0.0, 0.0, 0.0, 0.0, 0.0, 0.0, 0.0, 0.0, 0.0, 0.0, 0.0, 0.0, 0.0, 0.0, 0.0, 0.0, 0.0, 0.0, 0.0, 0.0, 0.0, 0.0, 0.0, 0.0, 0.0, 0.0, 0.0, 0.0, 0.0, 0.0, 0.0, 0.0, 0.0, 0.0, 0.0, 0.0, 0.0, 0.0, 0.0, 0.0, 0.0, 0.0, 0.0, 0.0, 0.0, 0.0, 0.0, 0.0, 0.0, 0.0, 0.0, 0.0, 0.0, 0.0, 0.0, 0.0, 0.0, 0.0, 0.0, 0.0, 0.0, 0.0, 0.0, 0.0, 0.0, 0.0, 0.0, 0.0, 0.0, 0.0, 0.0, 0.0, 0.0, 0.0, 0.0, 0.0, 0.0, 0.0, 0.0, 0.0, 0.0, 0.0, 0.0, 0.0, 0.0, 0.0, 0.0, 0.0, 0.0, 0.0, 0.0, 0.0, 0.0, 0.0, 0.0, 0.0, 0.0, 0.0, 0.0, 0.0, 0.0, 0.0, 0.0, 0.0, 0.0, 0.0, 0.0, 0.0, 0.0, 0.0, 0.0, 0.0, 0.0, 0.0, 0.0, 0.0, 0.0, 0.0, 0.0, 0.0, 0.0, 0.0, 0.0, 0.0, 0.0, 0.0, 0.0, 0.0, 0.0, 0.0, 0.0, 0.0, 0.0, 0.0, 0.0, 0.0, 0.0, 0.0, 0.0, 0.0, 0.0, 0.0, 0.0, 0.0, 0.0, 0.0, 0.0, 0.0, 0.0, 0.0, 0.0, 0.0, 0.0, 0.0, 0.0, 0.0, 0.0, 0.0, 0.0, 0.0, 0.0, 0.0, 0.0, 0.0, 0.0, 0.0, 0.0, 0.0, 0.0, 0.0, 0.0, 0.0, 0.0, 0.0, 0.0, 0.0, 0.0, 0.0, 0.0, 0.0, 0.0, 0.0, 0.0, 0.0, 0.0, 0.0, 0.0, 0.0, 0.0, 0.0, 0.0, 0.0, 0.0, 0.0, 0.0, 0.0, 0.0, 0.0, 0.0, 0.0, 0.0, 0.0, 0.0, 0.0, 0.0, 0.0, 0.0, 0.0, 0.0, 0.0, 0.0, 0.0, 0.0, 0.0, 0.0, 0.0, 0.0, 0.0, 0.0, 0.0, 0.0, 0.0, 0.0, 0.0, 0.0, 0.0, 0.0, 0.0, 0.0, 0.0, 0.0, 0.0, 0.0, 0.0, 0.0, 0.0, 0.0, 0.0, 0.0, 0.0, 0.0, 0.0, 0.0, 0.0, 0.0, 0.0, 0.0, 0.0, 0.0, 0.0, 0.0, 0.0, 0.0, 0.0, 0.0, 0.0, 0.0, 0.0, 0.0, 0.0, 0.0, 0.0, 0.0, 0.0, 0.0, 0.0, 0.0, 0.0, 0.0, 0.0, 0.0, 0.0, 0.0, 0.0, 0.0, 0.0, 0.0, 0.0, 0.0, 0.0, 0.0, 0.0, 0.0, 0.0, 0.0, 0.0, 0.0, 0.0, 0.0, 0.0, 0.0, 0.0, 0.0, 0.0, 0.0, 0.0, 0.0, 0.0, 0.0, 0.0, 0.0, 0.0, 0.0, 0.0, 0.0, 0.0, 0.0, 0.0, 0.0, 0.0, 0.0, 0.0, 0.0, 0.0, 0.0, 0.0, 0.0, 0.0, 0.0, 0.0, 0.0, 0.0, 0.0, 0.0, 0.0, 0.0, 0.0, 0.0, 0.0, 0.0, 0.0, 0.0, 0.0, 0.0, 0.0, 0.0, 0.0, 0.0, 0.0, 0.0, 0.0, 0.0, 0.0, 0.0, 0.0, 0.0, 0.0, 0.0, 0.0, 0.0, 0.0, 0.0, 0.0, 0.0, 0.0, 0.0, 0.0, 0.0, 0.0, 0.0, 0.0, 0.0, 0.0, 0.0, 0.0, 0.0, 0.0, 0.0, 0.0, 0.0, 0.0, 0.0, 0.0, 0.0, 0.0, 0.0, 0.0, 0.0, 0.0, 0.0, 0.0, 0.0, 0.0, 0.0, 0.0, 0.0, 0.0, 0.0, 0.0, 0.0, 0.0, 0.0, 0.0, 0.0, 0.0, 0.0, 0.0, 0.0, 0.0, 0.0, 0.0, 0.0, 0.0, 0.0, 0.0, 0.0, 0.0, 0.0, 0.0, 0.0, 0.0, 0.0, 0.0, 0.0, 0.0, 0.0, 0.0, 0.0, 0.0, 0.0, 0.0, 0.0, 0.0, 0.0, 0.0, 0.0, 0.0, 0.0, 0.0, 0.0, 0.0, 0.0, 0.0, 0.0, 0.0, 0.0, 0.0, 0.0, 0.0, 0.0, 0.0, 0.0, 0.0, 0.0, 0.0, 0.0, 0.0, 0.0, 0.0, 0.0, 0.0, 0.0, 0.0, 0.0, 0.0, 0.0, 0.0, 0.0, 0.0, 0.0, 0.0, 0.0, 0.0, 0.0, 0.0, 0.0, 0.0, 0.0, 0.0, 0.0, 0.0, 0.0, 0.0, 0.0, 0.0, 0.0, 0.0, 0.0, 0.0, 0.0, 0.0, 0.0, 0.0, 0.0, 0.0, 0.0, 0.0, 0.0, 0.0, 0.0, 0.0, 0.0, 0.0, 0.0, 0.0, 0.0, 0.0, 0.0, 0.0, 0.0, 0.0, 0.0, 0.0, 0.0, 0.0, 0.0, 0.0, 0.0, 0.0, 0.0, 0.0, 0.0, 0.0, 0.0, 0.0, 0.0, 0.0, 0.0, 0.0, 0.0, 0.0, 0.0, 0.0, 0.0, 0.0, 0.0, 0.0, 0.0, 0.0, 0.0, 0.0, 0.0, 0.0, 0.0, 0.0, 0.0, 0.0, 0.0, 0.0, 0.0, 0.0, 0.0, 0.0, 0.0, 0.0, 0.0, 0.0, 0.0, 0.0, 0.0, 0.0, 0.0, 0.0, 0.0, 0.0, 0.0, 0.0, 0.0, 0.0, 0.0, 0.0, 0.0, 0.0, 0.0, 0.0, 0.0, 0.0, 0.0, 0.0, 0.0, 0.0, 0.0, 0.0, 0.0, 0.0, 0.0, 0.0, 0.0, 0.0, 0.0, 0.0, 0.0, 0.0, 0.0, 0.0, 0.0, 0.0, 0.0, 0.0, 0.0, 0.0, 0.0, 0.0, 0.0, 0.0, 0.0, 0.0, 0.0, 0.0, 0.0, 0.0, 0.0, 0.0, 0.0, 0.0, 0.0, 0.0, 0.0, 0.0, 0.0, 0.0, 0.0, 0.0, 0.0, 0.0, 0.0, 0.0, 0.0, 0.0, 0.0, 0.0, 0.0, 0.0, 0.0, 0.0, 0.0, 0.0, 0.0, 0.0, 0.0, 0.0, 0.0, 0.0, 0.0, 0.0, 0.0, 0.0, 0.0, 0.0, 0.0, 0.0, 0.0, 0.0, 0.0, 0.0, 0.0, 0.0, 0.0, 0.0, 0.0, 0.0, 0.0, 0.0, 0.0, 0.0, 0.0, 0.0, 0.0, 0.0, 0.0, 0.0, 0.0, 0.0, 0.0, 0.0, 0.0, 0.0, 0.0, 0.0, 0.0, 0.0, 0.0, 0.0, 0.0, 0.0, 0.0, 0.0, 0.0, 0.0, 0.0, 0.0, 0.0, 0.0, 0.0, 0.0, 0.0, 0.0, 0.0, 0.0, 0.0, 0.0, 0.0, 0.0, 0.0, 0.0, 0.0, 0.0, 0.0, 0.0, 0.0, 0.0, 0.0, 0.0, 0.0, 0.0, 0.0, 0.0, 0.0, 0.0, 0.0, 0.0, 0.0, 0.0, 0.0, 0.0, 0.0, 0.0, 0.0, 0.0, 0.0, 0.0, 0.0, 0.0, 0.0, 0.0, 0.0, 0.0, 0.0, 0.0, 0.0, 0.0, 0.0, 0.0, 0.0, 0.0, 0.0, 0.0, 0.0, 0.0, 0.0, 0.0, 0.0, 0.0, 0.0, 0.0, 0.0, 0.0, 0.0, 0.0, 0.0, 0.0, 0.0, 0.0, 0.0, 0.0, 0.0, 0.0, 0.0, 0.0, 0.0, 0.0, 0.0, 0.0, 0.0, 0.0, 0.0, 0.0, 0.0, 0.0, 0.0, 0.0, 0.0, 0.0, 0.0, 0.0, 0.0, 0.0, 0.0, 0.0, 0.0, 0.0, 0.0, 0.0, 0.0, 0.0, 0.0, 0.0, 0.0, 0.0, 0.0, 0.0, 0.0, 0.0, 0.0, 0.0, 0.0, 0.0, 0.0, 0.0, 0.0, 0.0, 0.0, 0.0, 0.0, 0.0, 0.0, 0.0, 0.0, 0.0, 0.0, 0.0, 0.0, 0.0, 0.0, 0.0, 0.0, 0.0, 0.0, 0.0, 0.0, 0.0, 0.0, 0.0, 0.0, 0.0, 0.0, 0.0, 0.0, 0.0, 0.0, 0.0, 0.0, 0.0, 0.0, 0.0, 0.0, 0.0, 0.0, 0.0, 0.0, 0.0, 0.0, 0.0, 0.0, 0.0, 0.0, 0.0, 0.0, 0.0, 0.0, 0.0, 0.0, 0.0, 0.0, 0.0, 0.0, 0.0, 0.0, 0.0, 0.0, 0.0, 0.0, 0.0, 0.0, 0.0, 0.0, 0.0, 0.0, 0.0, 0.0, 0.0, 0.0, 0.0, 0.0, 0.0, 0.0, 0.0, 0.0, 0.0, 0.0, 0.0, 0.0, 0.0, 0.0, 0.0, 0.0, 0.0, 0.0, 0.0, 0.0, 0.0, 0.0, 0.0, 0.0, 0.0, 0.0, 0.0, 0.0, 0.0, 0.0, 0.0, 0.0, 0.0, 0.0, 0.0, 0.0, 0.0, 0.0, 0.0, 0.0, 0.0, 0.0, 0.0, 0.0, 0.0, 0.0, 0.0, 0.0, 0.0, 0.0, 0.0, 0.0, 0.0, 0.0, 0.0, 0.0, 0.0, 0.0, 0.0, 0.0, 0.0, 0.0, 0.0, 0.0, 0.0, 0.0, 0.0, 0.0, 0.0, 0.0, 0.0, 0.0, 0.0, 0.0, 0.0, 0.0, 0.0, 0.0, 0.0, 0.0, 0.0, 0.0, 0.0, 0.0, 0.0, 0.0, 0.0, 0.0, 0.0, 0.0, 0.0, 0.0, 0.0, 0.0, 0.0, 0.0, 0.0, 0.0, 0.0, 0.0, 0.0, 0.0, 0.0, 0.0, 0.0, 0.0, 0.0, 0.0, 0.0, 0.0, 0.0, 0.0, 0.0, 0.0, 0.0, 0.0, 0.0, 0.0, 0.0, 0.0, 0.0, 0.0, 0.0, 0.0, 0.0, 0.0, 0.0, 0.0, 0.0, 0.0, 0.0, 0.0, 0.0, 0.0, 0.0, 0.0, 0.0, 0.0, 0.0, 0.0, 0.0, 0.0, 0.0, 0.0, 0.0, 0.0, 0.0, 0.0, 0.0, 0.0, 0.0, 0.0, 0.0, 0.0, 0.0, 0.0, 0.0, 0.0, 0.0, 0.0, 0.0, 0.0, 0.0, 0.0, 0.0, 0.0, 0.0, 0.0, 0.0, 0.0, 0.0, 0.0, 0.0, 0.0, 0.0, 0.0, 0.0, 0.0, 0.0, 0.0, 0.0, 0.0, 0.0, 0.0, 0.0, 0.0, 0.0, 0.0, 0.0, 0.0, 0.0, 0.0, 0.0, 0.0, 0.0, 0.0, 0.0, 0.0, 0.0, 0.0, 0.0, 0.0, 0.0, 0.0, 0.0, 0.0, 0.0, 0.0, 0.0, 0.0, 0.0, 0.0, 0.0, 0.0, 0.0, 0.0, 0.0, 0.0, 0.0, 0.0, 0.0, 0.0, 0.0, 0.0, 0.0, 0.0, 0.0, 0.0, 0.0, 0.0, 0.0, 0.0, 0.0, 0.0, 0.0, 0.0, 0.0, 0.0, 0.0, 0.0, 0.0, 0.0, 0.0, 0.0, 0.0, 0.0, 0.0, 0.0, 0.0, 0.0, 0.0, 0.0, 0.0, 0.0, 0.0, 0.0, 0.0, 0.0, 0.0, 0.0, 0.0, 0.0, 0.0, 0.0, 0.0, 0.0, 0.0, 0.0, 0.0, 0.0, 0.0, 0.0, 0.0, 0.0, 0.0, 0.0, 0.0, 0.0, 0.0, 0.0, 0.0, 0.0, 0.0, 0.0, 0.0, 0.0, 0.0, 0.0, 0.0, 0.0, 0.0, 0.0, 0.0, 0.0, 0.0, 0.0, 0.0, 0.0, 0.0, 0.0, 0.0, 0.0, 0.0, 0.0, 0.0, 0.0, 0.0, 0.0, 0.0, 0.0, 0.0, 0.0, 0.0, 0.0, 0.0, 0.0, 0.0, 0.0, 0.0, 0.0, 0.0, 0.0, 0.0, 0.0, 0.0, 0.0, 0.0, 0.0, 0.0, 0.0, 0.0, 0.0, 0.0, 0.0, 0.0, 0.0, 0.0, 0.0, 0.0, 0.0, 0.0, 0.0, 0.0, 0.0, 0.0, 0.0, 0.0, 0.0, 0.0, 0.0, 0.0, 0.0, 0.0, 0.0, 0.0, 0.0, 0.0, 0.0, 0.0, 0.0, 0.0, 0.0, 0.0, 0.0, 0.0, 0.0, 0.0, 0.0, 0.0, 0.0, 0.0, 0.0, 0.0, 0.0, 0.0, 0.0, 0.0, 0.0, 0.0, 0.0, 0.0, 0.0, 0.0, 0.0, 0.0, 0.0, 0.0, 0.0, 0.0, 0.0, 0.0, 0.0, 0.0, 0.0, 0.0, 0.0, 0.0, 0.0, 0.0, 0.0, 0.0, 0.0, 0.0, 0.0, 0.0, 0.0, 0.0, 0.0, 0.0, 0.0, 0.0, 0.0, 0.0, 0.0, 0.0, 0.0, 0.0, 0.0, 0.0, 0.0, 0.0, 0.0, 0.0, 0.0, 0.0, 0.0, 0.0, 0.0, 0.0, 0.0, 0.0, 0.0, 0.0, 0.0, 0.0, 0.0, 0.0, 0.0, 0.0, 0.0, 0.0, 0.0, 0.0, 0.0, 0.0, 0.0, 0.0, 0.0, 0.0, 0.0, 0.0, 0.0, 0.0, 0.0, 0.0, 0.0, 0.0, 0.0, 0.0, 0.0, 0.0, 0.0, 0.0, 0.0, 0.0, 0.0, 0.0, 0.0, 0.0, 0.0, 0.0, 0.0, 0.0, 0.0, 0.0, 0.0, 0.0, 0.0, 0.0, 0.0, 0.0, 0.0, 0.0, 0.0, 0.0, 0.0, 0.0, 0.0, 0.0, 0.0, 0.0, 0.0, 0.0, 0.0, 0.0, 0.0, 0.0, 0.0, 0.0, 0.0, 0.0, 0.0, 0.0, 0.0, 0.0, 0.0, 0.0, 0.0, 0.0, 0.0, 0.0, 0.0, 0.0, 0.0, 0.0, 0.0, 0.0, 0.0, 0.0, 0.0, 0.0, 0.0, 0.0, 0.0, 0.0, 0.0, 0.0, 0.0, 0.0, 0.0, 0.0, 0.0, 0.0, 0.0, 0.0, 0.0, 0.0, 0.0, 0.0, 0.0, 0.0, 0.0, 0.0, 0.0, 0.0, 0.0, 0.0, 0.0, 0.0, 0.0, 0.0, 0.0, 0.0, 0.0, 0.0, 0.0, 0.0, 0.0, 0.0, 0.0, 0.0, 0.0, 0.0, 0.0, 0.0, 0.0, 0.0, 0.0, 0.0, 0.0, 0.0, 0.0, 0.0, 0.0, 0.0, 0.0, 0.0, 0.0, 0.0, 0.0, 0.0, 0.0, 0.0, 0.0, 0.0, 0.0, 0.0, 0.0, 0.0, 0.0, 0.0, 0.0, 0.0, 0.0, 0.0, 0.0, 0.0, 0.0, 0.0, 0.0, 0.0, 0.0, 0.0, 0.0, 0.0, 0.0, 0.0, 0.0, 0.0, 0.0, 0.0, 0.0, 0.0, 0.0, 0.0, 0.0, 0.0, 0.0, 0.0, 0.0, 0.0, 0.0, 0.0, 0.0, 0.0, 0.0, 0.0, 0.0, 0.0, 0.0, 0.0, 0.0, 0.0, 0.0, 0.0, 0.0, 0.0, 0.0, 0.0, 0.0, 0.0, 0.0, 0.0, 0.0, 0.0, 0.0, 0.0, 0.0, 0.0, 0.0, 0.0, 0.0, 0.0, 0.0, 0.0, 0.0, 0.0, 0.0, 0.0, 0.0, 0.0, 0.0, 0.0, 0.0, 0.0, 0.0, 0.0, 0.0, 0.0, 0.0, 0.0, 0.0, 0.0, 0.0, 0.0, 0.0, 0.0, 0.0, 0.0, 0.0, 0.0, 0.0, 0.0, 0.0, 0.0, 0.0, 0.0, 0.0, 0.0, 0.0, 0.0, 0.0, 0.0, 0.0, 0.0, 0.0, 0.0, 0.0, 0.0, 0.0, 0.0, 0.0, 0.0, 0.0, 0.0, 0.0, 0.0, 0.0, 0.0, 0.0, 0.0, 0.0, 0.0, 0.0, 0.0, 0.0, 0.0, 0.0, 0.0, 0.0, 0.0, 0.0, 0.0, 0.0, 0.0, 0.0, 0.0, 0.0, 0.0, 0.0, 0.0, 0.0, 0.0, 0.0, 0.0, 0.0, 0.0, 0.0, 0.0, 0.0, 0.0, 0.0, 0.0, 0.0, 0.0, 0.0, 0.0, 0.0, 0.0, 0.0, 0.0, 0.0, 0.0, 0.0, 0.0, 0.0, 0.0, 0.0, 0.0, 0.0, 0.0, 0.0, 0.0, 0.0, 0.0, 0.0, 0.0, 0.0, 0.0, 0.0, 0.0, 0.0, 0.0, 0.0, 0.0, 0.0, 0.0, 0.0, 0.0, 0.0, 0.0, 0.0, 0.0, 0.0, 0.0, 0.0, 0.0, 0.0, 0.0, 0.0, 0.0, 0.0, 0.0, 0.0, 0.0, 0.0, 0.0, 0.0, 0.0, 0.0, 0.0, 0.0, 0.0, 0.0, 0.0, 0.0, 0.0, 0.0, 0.0, 0.0, 0.0, 0.0, 0.0, 0.0, 0.0, 0.0, 0.0, 0.0, 0.0, 0.0, 0.0, 0.0, 0.0, 0.0, 0.0, 0.0, 0.0, 0.0, 0.0, 0.0, 0.0, 0.0, 0.0, 0.0, 0.0, 0.0, 0.0, 0.0, 0.0, 0.0, 0.0, 0.0, 0.0, 0.0, 0.0, 0.0, 0.0, 0.0, 0.0, 0.0, 0.0, 0.0, 0.0, 0.0, 0.0, 0.0, 0.0, 0.0, 0.0, 0.0, 0.0, 0.0, 0.0, 0.0, 0.0, 0.0, 0.0, 0.0, 0.0, 0.0, 0.0, 0.0, 0.0, 0.0, 0.0, 0.0, 0.0, 0.0, 0.0, 0.0, 0.0, 0.0, 0.0, 0.0, 0.0, 0.0, 0.0, 0.0, 0.0, 0.0, 0.0, 0.0, 0.0, 0.0, 0.0, 0.0, 0.0, 0.0, 0.0, 0.0, 0.0, 0.0, 0.0, 0.0, 0.0, 0.0, 0.0, 0.0, 0.0, 0.0, 0.0, 0.0, 0.0, 0.0, 0.0, 0.0, 0.0, 0.0, 0.0, 0.0, 0.0, 0.0, 0.0, 0.0, 0.0, 0.0, 0.0, 0.0, 0.0, 0.0, 0.0, 0.0, 0.0, 0.0, 0.0, 0.0, 0.0, 0.0, 0.0, 0.0, 0.0, 0.0, 0.0, 0.0, 0.0, 0.0, 0.0, 0.0, 0.0, 0.0, 0.0, 0.0, 0.0, 0.0, 0.0, 0.0, 0.0, 0.0, 0.0, 0.0, 0.0, 0.0, 0.0, 0.0, 0.0, 0.0, 0.0, 0.0, 0.0, 0.0, 0.0, 0.0, 0.0, 0.0, 0.0, 0.0, 0.0, 0.0, 0.0, 0.0, 0.0, 0.0, 0.0, 0.0, 0.0, 0.0, 0.0, 0.0, 0.0, 0.0, 0.0, 0.0, 0.0, 0.0, 0.0, 0.0, 0.0, 0.0, 0.0, 0.0, 0.0, 0.0, 0.0, 0.0, 0.0, 0.0, 0.0, 0.0, 0.0, 0.0, 0.0, 0.0, 0.0, 0.0, 0.0, 0.0, 0.0, 0.0, 0.0, 0.0, 0.0, 0.0, 0.0, 0.0, 0.0, 0.0, 0.0, 0.0, 0.0, 0.0, 0.0, 0.0, 0.0, 0.0, 0.0, 0.0, 0.0, 0.0, 0.0, 0.0, 0.0, 0.0, 0.0, 0.0, 0.0, 0.0, 0.0, 0.0, 0.0, 0.0, 0.0, 0.0, 0.0, 0.0, 0.0, 0.0, 0.0, 0.0, 0.0, 0.0, 0.0, 0.0, 0.0, 0.0, 0.0, 0.0, 0.0, 0.0, 0.0, 0.0, 0.0, 0.0, 0.0, 0.0, 0.0, 0.0, 0.0, 0.0, 0.0, 0.0, 0.0, 0.0, 0.0, 0.0, 0.0, 0.0, 0.0, 0.0, 0.0, 0.0, 0.0, 0.0, 0.0, 0.0, 0.0, 0.0, 0.0, 0.0, 0.0, 0.0, 0.0, 0.0, 0.0, 0.0, 0.0, 0.0, 0.0, 0.0, 0.0, 0.0, 0.0, 0.0, 0.0, 0.0, 0.0, 0.0, 0.0, 0.0, 0.0, 0.0, 0.0, 0.0, 0.0, 0.0, 0.0, 0.0, 0.0, 0.0, 0.0, 0.0, 0.0, 0.0, 0.0, 0.0, 0.0, 0.0, 0.0, 0.0, 0.0, 0.0, 0.0, 0.0, 0.0, 0.0, 0.0, 0.0, 0.0, 0.0, 0.0, 0.0, 0.0, 0.0, 0.0, 0.0, 0.0, 0.0, 0.0, 0.0, 0.0, 0.0, 0.0, 0.0, 0.0, 0.0, 0.0, 0.0, 0.0, 0.0, 0.0, 0.0, 0.0, 0.0, 0.0, 0.0, 0.0, 0.0, 0.0, 0.0, 0.0, 0.0, 0.0, 0.0, 0.0, 0.0, 0.0, 0.0, 0.0, 0.0, 0.0, 0.0, 0.0, 0.0, 0.0, 0.0, 0.0, 0.0, 0.0, 0.0, 0.0, 0.0, 0.0, 0.0, 0.0, 0.0, 0.0, 0.0, 0.0, 0.0, 0.0, 0.0, 0.0, 0.0, 0.0, 0.0, 0.0, 0.0, 0.0, 0.0, 0.0, 0.0, 0.0, 0.0, 0.0, 0.0, 0.0, 0.0, 0.0, 0.0, 0.0, 0.0, 0.0, 0.0, 0.0, 0.0, 0.0, 0.0, 0.0, 0.0, 0.0, 0.0, 0.0, 0.0, 0.0, 0.0, 0.0, 0.0, 0.0, 0.0, 0.0, 0.0, 0.0, 0.0, 0.0, 0.0, 0.0, 0.0, 0.0, 0.0, 0.0, 0.0, 0.0, 0.0, 0.0, 0.0, 0.0, 0.0, 0.0, 0.0, 0.0, 0.0, 0.0, 0.0, 0.0, 0.0, 0.0, 0.0, 0.0, 0.0, 0.0, 0.0, 0.0, 0.0, 0.0, 0.0, 0.0, 0.0, 0.0, 0.0, 0.0, 0.0, 0.0, 0.0, 0.0, 0.0, 0.0, 0.0, 0.0, 0.0, 0.0, 0.0, 0.0, 0.0, 0.0, 0.0, 0.0, 0.0, 0.0, 0.0, 0.0, 0.0, 0.0, 0.0, 0.0, 0.0, 0.0, 0.0, 0.0, 0.0, 0.0, 0.0, 0.0, 0.0, 0.0, 0.0, 0.0, 0.0, 0.0, 0.0, 0.0, 0.0, 0.0, 0.0, 0.0, 0.0, 0.0, 0.0, 0.0, 0.0, 0.0, 0.0, 0.0, 0.0, 0.0, 0.0, 0.0, 0.0, 0.0, 0.0, 0.0, 0.0, 0.0, 0.0, 0.0, 0.0, 0.0, 0.0, 0.0, 0.0, 0.0, 0.0, 0.0, 0.0, 0.0, 0.0, 0.0, 0.0, 0.0, 0.0, 0.0, 0.0, 0.0, 0.0, 0.0, 0.0, 0.0, 0.0, 0.0, 0.0, 0.0, 0.0, 0.0, 0.0, 0.0, 0.0, 0.0, 0.0, 0.0, 0.0, 0.0, 0.0, 0.0, 0.0, 0.0, 0.0, 0.0, 0.0, 0.0, 0.0, 0.0, 0.0, 0.0, 0.0, 0.0, 0.0, 0.0, 0.0, 0.0, 0.0, 0.0, 0.0, 0.0, 0.0, 0.0, 0.0, 0.0, 0.0, 0.0, 0.0, 0.0, 0.0, 0.0, 0.0, 0.0, 0.0, 0.0, 0.0, 0.0, 0.0, 0.0, 0.0, 0.0, 0.0, 0.0, 0.0, 0.0, 0.0, 0.0, 0.0, 0.0, 0.0, 0.0, 0.0, 0.0, 0.0, 0.0, 0.0, 0.0, 0.0, 0.0, 0.0, 0.0, 0.0, 0.0, 0.0, 0.0, 0.0, 0.0, 0.0, 0.0, 0.0, 0.0, 0.0, 0.0, 0.0, 0.0, 0.0, 0.0, 0.0, 0.0, 0.0, 0.0, 0.0, 0.0, 0.0, 0.0, 0.0, 0.0, 0.0, 0.0, 0.0, 0.0, 0.0, 0.0, 0.0, 0.0, 0.0, 0.0, 0.0, 0.0, 0.0, 0.0, 0.0, 0.0, 0.0, 0.0, 0.0, 0.0, 0.0, 0.0, 0.0, 0.0, 0.0, 0.0, 0.0, 0.0, 0.0, 0.0, 0.0, 0.0, 0.0, 0.0, 0.0, 0.0, 0.0, 0.0, 0.0, 0.0, 0.0, 0.0, 0.0, 0.0, 0.0, 0.0, 0.0, 0.0, 0.0, 0.0, 0.0, 0.0, 0.0, 0.0, 0.0, 0.0, 0.0, 0.0, 0.0, 0.0, 0.0, 0.0, 0.0, 0.0, 0.0, 0.0, 0.0, 0.0, 0.0, 0.0, 0.0, 0.0, 0.0, 0.0, 0.0, 0.0, 0.0, 0.0, 0.0, 0.0, 0.0, 0.0, 0.0, 0.0, 0.0, 0.0, 0.0, 0.0, 0.0, 0.0, 0.0, 0.0, 0.0, 0.0, 0.0, 0.0, 0.0, 0.0, 0.0, 0.0, 0.0, 0.0, 0.0, 0.0, 0.0, 0.0, 0.0, 0.0, 0.0, 0.0, 0.0, 0.0, 0.0, 0.0, 0.0, 0.0, 0.0, 0.0, 0.0, 0.0, 0.0, 0.0, 0.0, 0.0, 0.0, 0.0, 0.0, 0.0, 0.0, 0.0, 0.0, 0.0, 0.0, 0.0, 0.0, 0.0, 0.0, 0.0, 0.0, 0.0, 0.0, 0.0, 0.0, 0.0, 0.0, 0.0, 0.0, 0.0, 0.0, 0.0, 0.0, 0.0, 0.0, 0.0, 0.0, 0.0, 0.0, 0.0, 0.0, 0.0, 0.0, 0.0, 0.0, 0.0, 0.0, 0.0, 0.0, 0.0, 0.0, 0.0, 0.0, 0.0, 0.0, 0.0, 0.0, 0.0, 0.0, 0.0, 0.0, 0.0, 0.0, 0.0, 0.0, 0.0, 0.0, 0.0, 0.0, 0.0, 0.0, 0.0, 0.0, 0.0, 0.0, 0.0, 0.0, 0.0, 0.0, 0.0, 0.0, 0.0, 0.0, 0.0, 0.0, 0.0, 0.0, 0.0, 0.0, 0.0, 0.0, 0.0, 0.0, 0.0, 0.0, 0.0, 0.0, 0.0, 0.0, 0.0, 0.0, 0.0, 0.0, 0.0, 0.0, 0.0, 0.0, 0.0, 0.0, 0.0, 0.0, 0.0, 0.0, 0.0, 0.0, 0.0, 0.0, 0.0, 0.0, 0.0, 0.0, 0.0, 0.0, 0.0, 0.0, 0.0, 0.0, 0.0, 0.0, 0.0, 0.0, 0.0, 0.0, 0.0, 0.0, 0.0, 0.0, 0.0, 0.0, 0.0, 0.0, 0.0, 0.0, 0.0, 0.0, 0.0, 0.0, 0.0, 0.0, 0.0, 0.0, 0.0, 0.0, 0.0, 0.0, 0.0, 0.0, 0.0, 0.0, 0.0, 0.0, 0.0, 0.0, 0.0, 0.0, 0.0, 0.0, 0.0, 0.0, 0.0, 0.0, 0.0, 0.0, 0.1818, 0.0, 0.2727, 0.1575, 0.09091, 0.1575, 0.2727, 0.1575, 0.3636, 0.0, 0.4545, 0.1575, 0.9091, 0.0, 1.0, 0.1575, 0.8182, 0.1575, 0.7273, 0.0, 0.8182, 0.1575, 0.6364, 0.1575, 0.5455, 0.0, 0.6364, 0.1575, 0.4545, 0.1575, 0.2727, 0.1575, 0.4545, 0.1575, 0.3636, 0.3149, 0.09091, 0.1575, 0.2727, 0.1575, 0.1818, 0.3149, 0.8182, 0.1575, 1.0, 0.1575, 0.9091, 0.3149, 0.6364, 0.1575, 0.8182, 0.1575, 0.7273, 0.3149, 0.4545, 0.1575, 0.6364, 0.1575, 0.5455, 0.3149, 0.2727, 0.1575, 0.3636, 0.3149, 0.1818, 0.3149, 0.09091, 0.1575, 0.1818, 0.3149, 0.0, 0.3149, 0.8182, 0.1575, 0.9091, 0.3149, 0.7273, 0.3149, 0.6364, 0.1575, 0.7273, 0.3149, 0.5455, 0.3149, 0.4545, 0.1575, 0.5455, 0.3149, 0.3636, 0.3149, 0.1818, 0.3149, 0.3636, 0.3149, 0.2727, 0.4724, 0.0, 0.3149, 0.1818, 0.3149, 0.09091, 0.4724, 0.7273, 0.3149, 0.9091, 0.3149, 0.8182, 0.4724, 0.5455, 0.3149, 0.7273, 0.3149, 0.6364, 0.4724, 0.3636, 0.3149, 0.5455, 0.3149, 0.4545, 0.4724, 0.1818, 0.0, 0.2727, 0.1575, 0.09091, 0.1575, 0.2727, 0.1575, 0.3636, 0.0, 0.4545, 0.1575, 0.9091, 0.0, 1.0, 0.1575, 0.8182, 0.1575, 0.7273, 0.0, 0.8182, 0.1575, 0.6364, 0.1575, 0.5455, 0.0, 0.6364, 0.1575, 0.4545, 0.1575, 0.2727, 0.1575, 0.4545, 0.1575, 0.3636, 0.3149, 0.09091, 0.1575, 0.2727, 0.1575, 0.1818, 0.3149, 0.8182, 0.1575, 1.0, 0.1575, 0.9091, 0.3149, 0.6364, 0.1575, 0.8182, 0.1575, 0.7273, 0.3149, 0.4545, 0.1575, 0.6364, 0.1575, 0.5455, 0.3149, 0.2727, 0.1575, 0.3636, 0.3149, 0.1818, 0.3149, 0.09091, 0.1575, 0.1818, 0.3149, 0.0, 0.3149, 0.8182, 0.1575, 0.9091, 0.3149, 0.7273, 0.3149, 0.6364, 0.1575, 0.7273, 0.3149, 0.5455, 0.3149, 0.4545, 0.1575, 0.5455, 0.3149, 0.3636, 0.3149, 0.1818, 0.3149, 0.3636, 0.3149, 0.2727, 0.4724, 0.0, 0.3149, 0.1818, 0.3149, 0.09091, 0.4724, 0.7273, 0.3149, 0.9091, 0.3149, 0.8182, 0.4724, 0.5455, 0.3149, 0.7273, 0.3149, 0.6364, 0.4724, 0.3636, 0.3149, 0.5455, 0.3149, 0.4545, 0.4724, 0.1818, 0.0, 0.2727, 0.1575, 0.09091, 0.1575, 0.2727, 0.1575, 0.3636, 0.0, 0.4545, 0.1575, 0.9091, 0.0, 1.0, 0.1575, 0.8182, 0.1575, 0.7273, 0.0, 0.8182, 0.1575, 0.6364, 0.1575, 0.5455, 0.0, 0.6364, 0.1575, 0.4545, 0.1575, 0.2727, 0.1575, 0.4545, 0.1575, 0.3636, 0.3149, 0.09091, 0.1575, 0.2727, 0.1575, 0.1818, 0.3149, 0.8182, 0.1575, 1.0, 0.1575, 0.9091, 0.3149, 0.6364, 0.1575, 0.8182, 0.1575, 0.7273, 0.3149, 0.4545, 0.1575, 0.6364, 0.1575, 0.5455, 0.3149, 0.2727, 0.1575, 0.3636, 0.3149, 0.1818, 0.3149, 0.09091, 0.1575, 0.1818, 0.3149, 0.0, 0.3149, 0.8182, 0.1575, 0.9091, 0.3149, 0.7273, 0.3149, 0.6364, 0.1575, 0.7273, 0.3149, 0.5455, 0.3149, 0.4545, 0.1575, 0.5455, 0.3149, 0.3636, 0.3149, 0.1818, 0.3149, 0.3636, 0.3149, 0.2727, 0.4724, 0.0, 0.3149, 0.1818, 0.3149, 0.09091, 0.4724, 0.7273, 0.3149, 0.9091, 0.3149, 0.8182, 0.4724, 0.5455, 0.3149, 0.7273, 0.3149, 0.6364, 0.4724, 0.3636, 0.3149, 0.5455, 0.3149, 0.4545, 0.4724, 0.1818, 0.0, 0.2727, 0.1575, 0.09091, 0.1575, 0.2727, 0.1575, 0.3636, 0.0, 0.4545, 0.1575, 0.9091, 0.0, 1.0, 0.1575, 0.8182, 0.1575, 0.7273, 0.0, 0.8182, 0.1575, 0.6364, 0.1575, 0.5455, 0.0, 0.6364, 0.1575, 0.4545, 0.1575, 0.2727, 0.1575, 0.4545, 0.1575, 0.3636, 0.3149, 0.09091, 0.1575, 0.2727, 0.1575, 0.1818, 0.3149, 0.8182, 0.1575, 1.0, 0.1575, 0.9091, 0.3149, 0.6364, 0.1575, 0.8182, 0.1575, 0.7273, 0.3149, 0.4545, 0.1575, 0.6364, 0.1575, 0.5455, 0.3149, 0.2727, 0.1575, 0.3636, 0.3149, 0.1818, 0.3149, 0.09091, 0.1575, 0.1818, 0.3149, 0.0, 0.3149, 0.8182, 0.1575, 0.9091, 0.3149, 0.7273, 0.3149, 0.6364, 0.1575, 0.7273, 0.3149, 0.5455, 0.3149, 0.4545, 0.1575, 0.5455, 0.3149, 0.3636, 0.3149, 0.1818, 0.3149, 0.3636, 0.3149, 0.2727, 0.4724, 0.0, 0.3149, 0.1818, 0.3149, 0.09091, 0.4724, 0.7273, 0.3149, 0.9091, 0.3149, 0.8182, 0.4724, 0.5455, 0.3149, 0.7273, 0.3149, 0.6364, 0.4724, 0.3636, 0.3149, 0.5455, 0.3149, 0.4545, 0.4724, 0.1818, 0.0, 0.2727, 0.1575, 0.09091, 0.1575, 0.2727, 0.1575, 0.3636, 0.0, 0.4545, 0.1575, 0.9091, 0.0, 1.0, 0.1575, 0.8182, 0.1575, 0.7273, 0.0, 0.8182, 0.1575, 0.6364, 0.1575, 0.5455, 0.0, 0.6364, 0.1575, 0.4545, 0.1575, 0.2727, 0.1575, 0.4545, 0.1575, 0.3636, 0.3149, 0.09091, 0.1575, 0.2727, 0.1575, 0.1818, 0.3149, 0.8182, 0.1575, 1.0, 0.1575, 0.9091, 0.3149, 0.6364, 0.1575, 0.8182, 0.1575, 0.7273, 0.3149, 0.4545, 0.1575, 0.6364, 0.1575, 0.5455, 0.3149, 0.2727, 0.1575, 0.3636, 0.3149, 0.1818, 0.3149, 0.09091, 0.1575, 0.1818, 0.3149, 0.0, 0.3149, 0.8182, 0.1575, 0.9091, 0.3149, 0.7273, 0.3149, 0.6364, 0.1575, 0.7273, 0.3149, 0.5455, 0.3149, 0.4545, 0.1575, 0.5455, 0.3149, 0.3636, 0.3149, 0.1818, 0.3149, 0.3636, 0.3149, 0.2727, 0.4724, 0.0, 0.3149, 0.1818, 0.3149, 0.09091, 0.4724, 0.7273, 0.3149, 0.9091, 0.3149, 0.8182, 0.4724, 0.5455, 0.3149, 0.7273, 0.3149, 0.6364, 0.4724, 0.3636, 0.3149, 0.5455, 0.3149, 0.4545, 0.4724, 0.1818, 0.0, 0.2727, 0.1575, 0.09091, 0.1575, 0.2727, 0.1575, 0.3636, 0.0, 0.4545, 0.1575, 0.9091, 0.0, 1.0, 0.1575, 0.8182, 0.1575, 0.7273, 0.0, 0.8182, 0.1575, 0.6364, 0.1575, 0.5455, 0.0, 0.6364, 0.1575, 0.4545, 0.1575, 0.2727, 0.1575, 0.4545, 0.1575, 0.3636, 0.3149, 0.09091, 0.1575, 0.2727, 0.1575, 0.1818, 0.3149, 0.8182, 0.1575, 1.0, 0.1575, 0.9091, 0.3149, 0.6364, 0.1575, 0.8182, 0.1575, 0.7273, 0.3149, 0.4545, 0.1575, 0.6364, 0.1575, 0.5455, 0.3149, 0.2727, 0.1575, 0.3636, 0.3149, 0.1818, 0.3149, 0.09091, 0.1575, 0.1818, 0.3149, 0.0, 0.3149, 0.8182, 0.1575, 0.9091, 0.3149, 0.7273, 0.3149, 0.6364, 0.1575, 0.7273, 0.3149, 0.5455, 0.3149, 0.4545, 0.1575, 0.5455, 0.3149, 0.3636, 0.3149, 0.1818, 0.3149, 0.3636, 0.3149, 0.2727, 0.4724, 0.0, 0.3149, 0.1818, 0.3149, 0.09091, 0.4724, 0.7273, 0.3149, 0.9091, 0.3149, 0.8182, 0.4724, 0.5455, 0.3149, 0.7273, 0.3149, 0.6364, 0.4724, 0.3636, 0.3149, 0.5455, 0.3149, 0.4545, 0.4724, 0.1818, 0.0, 0.2727, 0.1575, 0.09091, 0.1575, 0.2727, 0.1575, 0.3636, 0.0, 0.4545, 0.1575, 0.9091, 0.0, 1.0, 0.1575, 0.8182, 0.1575, 0.7273, 0.0, 0.8182, 0.1575, 0.6364, 0.1575, 0.5455, 0.0, 0.6364, 0.1575, 0.4545, 0.1575, 0.2727, 0.1575, 0.4545, 0.1575, 0.3636, 0.3149, 0.09091, 0.1575, 0.2727, 0.1575, 0.1818, 0.3149, 0.8182, 0.1575, 1.0, 0.1575, 0.9091, 0.3149, 0.6364, 0.1575, 0.8182, 0.1575, 0.7273, 0.3149, 0.4545, 0.1575, 0.6364, 0.1575, 0.5455, 0.3149, 0.2727, 0.1575, 0.3636, 0.3149, 0.1818, 0.3149, 0.09091, 0.1575, 0.1818, 0.3149, 0.0, 0.3149, 0.8182, 0.1575, 0.9091, 0.3149, 0.7273, 0.3149, 0.6364, 0.1575, 0.7273, 0.3149, 0.5455, 0.3149, 0.4545, 0.1575, 0.5455, 0.3149, 0.3636, 0.3149, 0.1818, 0.3149, 0.3636, 0.3149, 0.2727, 0.4724, 0.0, 0.3149, 0.1818, 0.3149, 0.09091, 0.4724, 0.7273, 0.3149, 0.9091, 0.3149, 0.8182, 0.4724, 0.5455, 0.3149, 0.7273, 0.3149, 0.6364, 0.4724, 0.3636, 0.3149, 0.5455, 0.3149, 0.4545, 0.4724, 0.1818, 0.0, 0.2727, 0.1575, 0.09091, 0.1575, 0.2727, 0.1575, 0.3636, 0.0, 0.4545, 0.1575, 0.9091, 0.0, 1.0, 0.1575, 0.8182, 0.1575, 0.7273, 0.0, 0.8182, 0.1575, 0.6364, 0.1575, 0.5455, 0.0, 0.6364, 0.1575, 0.4545, 0.1575, 0.2727, 0.1575, 0.4545, 0.1575, 0.3636, 0.3149, 0.09091, 0.1575, 0.2727, 0.1575, 0.1818, 0.3149, 0.8182, 0.1575, 1.0, 0.1575, 0.9091, 0.3149, 0.6364, 0.1575, 0.8182, 0.1575, 0.7273, 0.3149, 0.4545, 0.1575, 0.6364, 0.1575, 0.5455, 0.3149, 0.2727, 0.1575, 0.3636, 0.3149, 0.1818, 0.3149, 0.09091, 0.1575, 0.1818, 0.3149, 0.0, 0.3149, 0.8182, 0.1575, 0.9091, 0.3149, 0.7273, 0.3149, 0.6364, 0.1575, 0.7273, 0.3149, 0.5455, 0.3149, 0.4545, 0.1575, 0.5455, 0.3149, 0.3636, 0.3149, 0.1818, 0.3149, 0.3636, 0.3149, 0.2727, 0.4724, 0.0, 0.3149, 0.1818, 0.3149, 0.09091, 0.4724, 0.7273, 0.3149, 0.9091, 0.3149, 0.8182, 0.4724, 0.5455, 0.3149, 0.7273, 0.3149, 0.6364, 0.4724, 0.3636, 0.3149, 0.5455, 0.3149, 0.4545, 0.4724, 0.1818, 0.0, 0.2727, 0.1575, 0.09091, 0.1575, 0.2727, 0.1575, 0.3636, 0.0, 0.4545, 0.1575, 0.9091, 0.0, 1.0, 0.1575, 0.8182, 0.1575, 0.7273, 0.0, 0.8182, 0.1575, 0.6364, 0.1575, 0.5455, 0.0, 0.6364, 0.1575, 0.4545, 0.1575, 0.2727, 0.1575, 0.4545, 0.1575, 0.3636, 0.3149, 0.09091, 0.1575, 0.2727, 0.1575, 0.1818, 0.3149, 0.8182, 0.1575, 1.0, 0.1575, 0.9091, 0.3149, 0.6364, 0.1575, 0.8182, 0.1575, 0.7273, 0.3149, 0.4545, 0.1575, 0.6364, 0.1575, 0.5455, 0.3149, 0.2727, 0.1575, 0.3636, 0.3149, 0.1818, 0.3149, 0.09091, 0.1575, 0.1818, 0.3149, 0.0, 0.3149, 0.8182, 0.1575, 0.9091, 0.3149, 0.7273, 0.3149, 0.6364, 0.1575, 0.7273, 0.3149, 0.5455, 0.3149, 0.4545, 0.1575, 0.5455, 0.3149, 0.3636, 0.3149, 0.1818, 0.3149, 0.3636, 0.3149, 0.2727, 0.4724, 0.0, 0.3149, 0.1818, 0.3149, 0.09091, 0.4724, 0.7273, 0.3149, 0.9091, 0.3149, 0.8182, 0.4724, 0.5455, 0.3149, 0.7273, 0.3149, 0.6364, 0.4724, 0.3636, 0.3149, 0.5455, 0.3149, 0.4545, 0.4724, 0.1818, 0.0, 0.2727, 0.1575, 0.09091, 0.1575, 0.2727, 0.1575, 0.3636, 0.0, 0.4545, 0.1575, 0.9091, 0.0, 1.0, 0.1575, 0.8182, 0.1575, 0.7273, 0.0, 0.8182, 0.1575, 0.6364, 0.1575, 0.5455, 0.0, 0.6364, 0.1575, 0.4545, 0.1575, 0.2727, 0.1575, 0.4545, 0.1575, 0.3636, 0.3149, 0.09091, 0.1575, 0.2727, 0.1575, 0.1818, 0.3149, 0.8182, 0.1575, 1.0, 0.1575, 0.9091, 0.3149, 0.6364, 0.1575, 0.8182, 0.1575, 0.7273, 0.3149, 0.4545, 0.1575, 0.6364, 0.1575, 0.5455, 0.3149, 0.2727, 0.1575, 0.3636, 0.3149, 0.1818, 0.3149, 0.09091, 0.1575, 0.1818, 0.3149, 0.0, 0.3149, 0.8182, 0.1575, 0.9091, 0.3149, 0.7273, 0.3149, 0.6364, 0.1575, 0.7273, 0.3149, 0.5455, 0.3149, 0.4545, 0.1575, 0.5455, 0.3149, 0.3636, 0.3149, 0.1818, 0.3149, 0.3636, 0.3149, 0.2727, 0.4724, 0.0, 0.3149, 0.1818, 0.3149, 0.09091, 0.4724, 0.7273, 0.3149, 0.9091, 0.3149, 0.8182, 0.4724, 0.5455, 0.3149, 0.7273, 0.3149, 0.6364, 0.4724, 0.3636, 0.3149, 0.5455, 0.3149, 0.4545, 0.4724, 0.1818, 0.0, 0.2727, 0.1575, 0.09091, 0.1575, 0.2727, 0.1575, 0.3636, 0.0, 0.4545, 0.1575, 0.9091, 0.0, 1.0, 0.1575, 0.8182, 0.1575, 0.7273, 0.0, 0.8182, 0.1575, 0.6364, 0.1575, 0.5455, 0.0, 0.6364, 0.1575, 0.4545, 0.1575, 0.2727, 0.1575, 0.4545, 0.1575, 0.3636, 0.3149, 0.09091, 0.1575, 0.2727, 0.1575, 0.1818, 0.3149, 0.8182, 0.1575, 1.0, 0.1575, 0.9091, 0.3149, 0.6364, 0.1575, 0.8182, 0.1575, 0.7273, 0.3149, 0.4545, 0.1575, 0.6364, 0.1575, 0.5455, 0.3149, 0.2727, 0.1575, 0.3636, 0.3149, 0.1818, 0.3149, 0.09091, 0.1575, 0.1818, 0.3149, 0.0, 0.3149, 0.8182, 0.1575, 0.9091, 0.3149, 0.7273, 0.3149, 0.6364, 0.1575, 0.7273, 0.3149, 0.5455, 0.3149, 0.4545, 0.1575, 0.5455, 0.3149, 0.3636, 0.3149, 0.1818, 0.3149, 0.3636, 0.3149, 0.2727, 0.4724, 0.0, 0.3149, 0.1818, 0.3149, 0.09091, 0.4724, 0.7273, 0.3149, 0.9091, 0.3149, 0.8182, 0.4724, 0.5455, 0.3149, 0.7273, 0.3149, 0.6364, 0.4724, 0.3636, 0.3149, 0.5455, 0.3149, 0.4545, 0.4724, 0.1818, 0.0, 0.2727, 0.1575, 0.09091, 0.1575, 0.2727, 0.1575, 0.3636, 0.0, 0.4545, 0.1575, 0.9091, 0.0, 1.0, 0.1575, 0.8182, 0.1575, 0.7273, 0.0, 0.8182, 0.1575, 0.6364, 0.1575, 0.5455, 0.0, 0.6364, 0.1575, 0.4545, 0.1575, 0.2727, 0.1575, 0.4545, 0.1575, 0.3636, 0.3149, 0.09091, 0.1575, 0.2727, 0.1575, 0.1818, 0.3149, 0.8182, 0.1575, 1.0, 0.1575, 0.9091, 0.3149, 0.6364, 0.1575, 0.8182, 0.1575, 0.7273, 0.3149, 0.4545, 0.1575, 0.6364, 0.1575, 0.5455, 0.3149, 0.2727, 0.1575, 0.3636, 0.3149, 0.1818, 0.3149, 0.09091, 0.1575, 0.1818, 0.3149, 0.0, 0.3149, 0.8182, 0.1575, 0.9091, 0.3149, 0.7273, 0.3149, 0.6364, 0.1575, 0.7273, 0.3149, 0.5455, 0.3149, 0.4545, 0.1575, 0.5455, 0.3149, 0.3636, 0.3149, 0.1818, 0.3149, 0.3636, 0.3149, 0.2727, 0.4724, 0.0, 0.3149, 0.1818, 0.3149, 0.09091, 0.4724, 0.7273, 0.3149, 0.9091, 0.3149, 0.8182, 0.4724, 0.5455, 0.3149, 0.7273, 0.3149, 0.6364, 0.4724, 0.3636, 0.3149, 0.5455, 0.3149, 0.4545, 0.4724, 0.1818, 0.0, 0.2727, 0.1575, 0.09091, 0.1575, 0.2727, 0.1575, 0.3636, 0.0, 0.4545, 0.1575, 0.9091, 0.0, 1.0, 0.1575, 0.8182, 0.1575, 0.7273, 0.0, 0.8182, 0.1575, 0.6364, 0.1575, 0.5455, 0.0, 0.6364, 0.1575, 0.4545, 0.1575, 0.2727, 0.1575, 0.4545, 0.1575, 0.3636, 0.3149, 0.09091, 0.1575, 0.2727, 0.1575, 0.1818, 0.3149, 0.8182, 0.1575, 1.0, 0.1575, 0.9091, 0.3149, 0.6364, 0.1575, 0.8182, 0.1575, 0.7273, 0.3149, 0.4545, 0.1575, 0.6364, 0.1575, 0.5455, 0.3149, 0.2727, 0.1575, 0.3636, 0.3149, 0.1818, 0.3149, 0.09091, 0.1575, 0.1818, 0.3149, 0.0, 0.3149, 0.8182, 0.1575, 0.9091, 0.3149, 0.7273, 0.3149, 0.6364, 0.1575, 0.7273, 0.3149, 0.5455, 0.3149, 0.4545, 0.1575, 0.5455, 0.3149, 0.3636, 0.3149, 0.1818, 0.3149, 0.3636, 0.3149, 0.2727, 0.4724, 0.0, 0.3149, 0.1818, 0.3149, 0.09091, 0.4724, 0.7273, 0.3149, 0.9091, 0.3149, 0.8182, 0.4724, 0.5455, 0.3149, 0.7273, 0.3149, 0.6364, 0.4724, 0.3636, 0.3149, 0.5455, 0.3149, 0.4545, 0.4724, 0.1818, 0.0, 0.2727, 0.1575, 0.09091, 0.1575, 0.2727, 0.1575, 0.3636, 0.0, 0.4545, 0.1575, 0.9091, 0.0, 1.0, 0.1575, 0.8182, 0.1575, 0.7273, 0.0, 0.8182, 0.1575, 0.6364, 0.1575, 0.5455, 0.0, 0.6364, 0.1575, 0.4545, 0.1575, 0.2727, 0.1575, 0.4545, 0.1575, 0.3636, 0.3149, 0.09091, 0.1575, 0.2727, 0.1575, 0.1818, 0.3149, 0.8182, 0.1575, 1.0, 0.1575, 0.9091, 0.3149, 0.6364, 0.1575, 0.8182, 0.1575, 0.7273, 0.3149, 0.4545, 0.1575, 0.6364, 0.1575, 0.5455, 0.3149, 0.2727, 0.1575, 0.3636, 0.3149, 0.1818, 0.3149, 0.09091, 0.1575, 0.1818, 0.3149, 0.0, 0.3149, 0.8182, 0.1575, 0.9091, 0.3149, 0.7273, 0.3149, 0.6364, 0.1575, 0.7273, 0.3149, 0.5455, 0.3149, 0.4545, 0.1575, 0.5455, 0.3149, 0.3636, 0.3149, 0.1818, 0.3149, 0.3636, 0.3149, 0.2727, 0.4724, 0.0, 0.3149, 0.1818, 0.3149, 0.09091, 0.4724, 0.7273, 0.3149, 0.9091, 0.3149, 0.8182, 0.4724, 0.5455, 0.3149, 0.7273, 0.3149, 0.6364, 0.4724, 0.3636, 0.3149, 0.5455, 0.3149, 0.4545, 0.4724, 0.1818, 0.0, 0.2727, 0.1575, 0.09091, 0.1575, 0.2727, 0.1575, 0.3636, 0.0, 0.4545, 0.1575, 0.9091, 0.0, 1.0, 0.1575, 0.8182, 0.1575, 0.7273, 0.0, 0.8182, 0.1575, 0.6364, 0.1575, 0.5455, 0.0, 0.6364, 0.1575, 0.4545, 0.1575, 0.2727, 0.1575, 0.4545, 0.1575, 0.3636, 0.3149, 0.09091, 0.1575, 0.2727, 0.1575, 0.1818, 0.3149, 0.8182, 0.1575, 1.0, 0.1575, 0.9091, 0.3149, 0.6364, 0.1575, 0.8182, 0.1575, 0.7273, 0.3149, 0.4545, 0.1575, 0.6364, 0.1575, 0.5455, 0.3149, 0.2727, 0.1575, 0.3636, 0.3149, 0.1818, 0.3149, 0.09091, 0.1575, 0.1818, 0.3149, 0.0, 0.3149, 0.8182, 0.1575, 0.9091, 0.3149, 0.7273, 0.3149, 0.6364, 0.1575, 0.7273, 0.3149, 0.5455, 0.3149, 0.4545, 0.1575, 0.5455, 0.3149, 0.3636, 0.3149, 0.1818, 0.3149, 0.3636, 0.3149, 0.2727, 0.4724, 0.0, 0.3149, 0.1818, 0.3149, 0.09091, 0.4724, 0.7273, 0.3149, 0.9091, 0.3149, 0.8182, 0.4724, 0.5455, 0.3149, 0.7273, 0.3149, 0.6364, 0.4724, 0.3636, 0.3149, 0.5455, 0.3149, 0.4545, 0.4724, 0.1818, 0.0, 0.2727, 0.1575, 0.09091, 0.1575, 0.2727, 0.1575, 0.3636, 0.0, 0.4545, 0.1575, 0.9091, 0.0, 1.0, 0.1575, 0.8182, 0.1575, 0.7273, 0.0, 0.8182, 0.1575, 0.6364, 0.1575, 0.5455, 0.0, 0.6364, 0.1575, 0.4545, 0.1575, 0.2727, 0.1575, 0.4545, 0.1575, 0.3636, 0.3149, 0.09091, 0.1575, 0.2727, 0.1575, 0.1818, 0.3149, 0.8182, 0.1575, 1.0, 0.1575, 0.9091, 0.3149, 0.6364, 0.1575, 0.8182, 0.1575, 0.7273, 0.3149, 0.4545, 0.1575, 0.6364, 0.1575, 0.5455, 0.3149, 0.2727, 0.1575, 0.3636, 0.3149, 0.1818, 0.3149, 0.09091, 0.1575, 0.1818, 0.3149, 0.0, 0.3149, 0.8182, 0.1575, 0.9091, 0.3149, 0.7273, 0.3149, 0.6364, 0.1575, 0.7273, 0.3149, 0.5455, 0.3149, 0.4545, 0.1575, 0.5455, 0.3149, 0.3636, 0.3149, 0.1818, 0.3149, 0.3636, 0.3149, 0.2727, 0.4724, 0.0, 0.3149, 0.1818, 0.3149, 0.09091, 0.4724, 0.7273, 0.3149, 0.9091, 0.3149, 0.8182, 0.4724, 0.5455, 0.3149, 0.7273, 0.3149, 0.6364, 0.4724, 0.3636, 0.3149, 0.5455, 0.3149, 0.4545, 0.4724, 0.1818, 0.0, 0.2727, 0.1575, 0.09091, 0.1575, 0.2727, 0.1575, 0.3636, 0.0, 0.4545, 0.1575, 0.9091, 0.0, 1.0, 0.1575, 0.8182, 0.1575, 0.7273, 0.0, 0.8182, 0.1575, 0.6364, 0.1575, 0.5455, 0.0, 0.6364, 0.1575, 0.4545, 0.1575, 0.2727, 0.1575, 0.4545, 0.1575, 0.3636, 0.3149, 0.09091, 0.1575, 0.2727, 0.1575, 0.1818, 0.3149, 0.8182, 0.1575, 1.0, 0.1575, 0.9091, 0.3149, 0.6364, 0.1575, 0.8182, 0.1575, 0.7273, 0.3149, 0.4545, 0.1575, 0.6364, 0.1575, 0.5455, 0.3149, 0.2727, 0.1575, 0.3636, 0.3149, 0.1818, 0.3149, 0.09091, 0.1575, 0.1818, 0.3149, 0.0, 0.3149, 0.8182, 0.1575, 0.9091, 0.3149, 0.7273, 0.3149, 0.6364, 0.1575, 0.7273, 0.3149, 0.5455, 0.3149, 0.4545, 0.1575, 0.5455, 0.3149, 0.3636, 0.3149, 0.1818, 0.3149, 0.3636, 0.3149, 0.2727, 0.4724, 0.0, 0.3149, 0.1818, 0.3149, 0.09091, 0.4724, 0.7273, 0.3149, 0.9091, 0.3149, 0.8182, 0.4724, 0.5455, 0.3149, 0.7273, 0.3149, 0.6364, 0.4724, 0.3636, 0.3149, 0.5455, 0.3149, 0.4545, 0.4724, 0.1818, 0.0, 0.2727, 0.1575, 0.09091, 0.1575, 0.2727, 0.1575, 0.3636, 0.0, 0.4545, 0.1575, 0.9091, 0.0, 1.0, 0.1575, 0.8182, 0.1575, 0.7273, 0.0, 0.8182, 0.1575, 0.6364, 0.1575, 0.5455, 0.0, 0.6364, 0.1575, 0.4545, 0.1575, 0.2727, 0.1575, 0.4545, 0.1575, 0.3636, 0.3149, 0.09091, 0.1575, 0.2727, 0.1575, 0.1818, 0.3149, 0.8182, 0.1575, 1.0, 0.1575, 0.9091, 0.3149, 0.6364, 0.1575, 0.8182, 0.1575, 0.7273, 0.3149, 0.4545, 0.1575, 0.6364, 0.1575, 0.5455, 0.3149, 0.2727, 0.1575, 0.3636, 0.3149, 0.1818, 0.3149, 0.09091, 0.1575, 0.1818, 0.3149, 0.0, 0.3149, 0.8182, 0.1575, 0.9091, 0.3149, 0.7273, 0.3149, 0.6364, 0.1575, 0.7273, 0.3149, 0.5455, 0.3149, 0.4545, 0.1575, 0.5455, 0.3149, 0.3636, 0.3149, 0.1818, 0.3149, 0.3636, 0.3149, 0.2727, 0.4724, 0.0, 0.3149, 0.1818, 0.3149, 0.09091, 0.4724, 0.7273, 0.3149, 0.9091, 0.3149, 0.8182, 0.4724, 0.5455, 0.3149, 0.7273, 0.3149, 0.6364, 0.4724, 0.3636, 0.3149, 0.5455, 0.3149, 0.4545, 0.4724, 0.1818, 0.0, 0.2727, 0.1575, 0.09091, 0.1575, 0.2727, 0.1575, 0.3636, 0.0, 0.4545, 0.1575, 0.9091, 0.0, 1.0, 0.1575, 0.8182, 0.1575, 0.7273, 0.0, 0.8182, 0.1575, 0.6364, 0.1575, 0.5455, 0.0, 0.6364, 0.1575, 0.4545, 0.1575, 0.2727, 0.1575, 0.4545, 0.1575, 0.3636, 0.3149, 0.09091, 0.1575, 0.2727, 0.1575, 0.1818, 0.3149, 0.8182, 0.1575, 1.0, 0.1575, 0.9091, 0.3149, 0.6364, 0.1575, 0.8182, 0.1575, 0.7273, 0.3149, 0.4545, 0.1575, 0.6364, 0.1575, 0.5455, 0.3149, 0.2727, 0.1575, 0.3636, 0.3149, 0.1818, 0.3149, 0.09091, 0.1575, 0.1818, 0.3149, 0.0, 0.3149, 0.8182, 0.1575, 0.9091, 0.3149, 0.7273, 0.3149, 0.6364, 0.1575, 0.7273, 0.3149, 0.5455, 0.3149, 0.4545, 0.1575, 0.5455, 0.3149, 0.3636, 0.3149, 0.1818, 0.3149, 0.3636, 0.3149, 0.2727, 0.4724, 0.0, 0.3149, 0.1818, 0.3149, 0.09091, 0.4724, 0.7273, 0.3149, 0.9091, 0.3149, 0.8182, 0.4724, 0.5455, 0.3149, 0.7273, 0.3149, 0.6364, 0.4724, 0.3636, 0.3149, 0.5455, 0.3149, 0.4545, 0.4724])
me_plane_003.materials.append(mat_bark1)
me_plane_003.materials.append(mat_blue_spruce_001)
me_plane_003.materials.append(mat_pines)
me_plane_003.materials.append(mat_dark_pine)
me_plane_003.update()

# ---- objects
ob_light = bpy.data.objects.new('Light', light_light)
ob_camera = bpy.data.objects.new('Camera', cam_camera)
ob_tree_001 = bpy.data.objects.new('tree.001', me_plane_003)

# ---- transforms, parenting, visibility, modifiers, constraints
ob_light.location = (4.076, 1.005, 5.904)
ob_light.rotation_euler = (0.6503, 0.05522, 1.866)
ob_light.lock_rotations_4d = False
ob_light.empty_display_type = 'ARROWS'
ob_light.color = (0.0, 0.0, 0.0, 0.0)
ob_light.lineart.crease_threshold = 0.0
ob_camera.location = (7.359, -6.926, 4.958)
ob_camera.rotation_euler = (1.109, 0.0, 0.8149)
ob_camera.lock_rotations_4d = False
ob_camera.empty_display_type = 'ARROWS'
ob_camera.color = (0.0, 0.0, 0.0, 0.0)
ob_camera.display_type = 'WIRE'
ob_camera.lineart.crease_threshold = 0.0
ob_tree_001.location = (1.49e-08, 0.0, 2.384e-07)
ob_tree_001.rotation_euler = (0.0, -0.0, 0.5271)
ob_tree_001.scale = (1.09, 1.09, 1.09)

# ---- collection membership
col_collection.objects.link(ob_light)
col_collection.objects.link(ob_camera)
col_collection.objects.link(ob_tree_001)

# ---- scene / render settings (as saved in the file)
scene.camera = ob_camera
scene.frame_start = 1; scene.frame_end = 250; scene.frame_set(1)
scene.render.engine = 'BLENDER_EEVEE_NEXT'
scene.cycles.sampling_pattern = 'TABULATED_SOBOL'
scene.view_settings.view_transform = 'Filmic'
bpy.context.view_layer.update()
